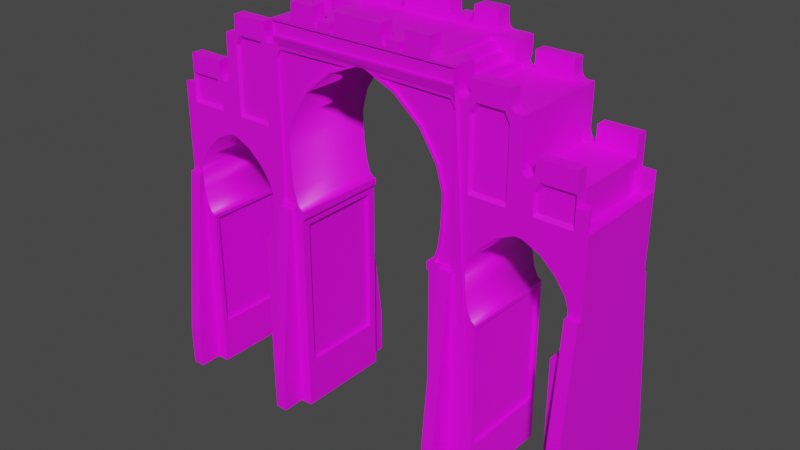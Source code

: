 # Source: Arab_house_2.blend  (saved by Blender 3.5.10; exported with 4.5.12 LTS)
import bpy
from mathutils import Matrix  # noqa: F401  (used for matrix-valued properties, if any)

bpy.ops.wm.read_factory_settings(use_empty=True)
scene = bpy.context.scene
scene.name = 'Scene'

# ---- collections
col_collection = bpy.data.collections.new('Collection'); scene.collection.children.link(col_collection)

# ---- images (referenced by path relative to the original .blend; pixels are not part of the script)
import os
ASSET_DIR = os.environ.get("B2B_ASSET_DIR", "")  # directory of the original .blend (textures are referenced by path, not embedded)
HERE = os.path.dirname(os.path.abspath(__file__))  # packed textures are extracted next to this script under _unpacked/

def load_image(name, relpath, width, height, colorspace="sRGB"):
    """Load a texture the original file referenced (path relative to the .blend, or extracted next to this script)."""
    p = next((c for c in (os.path.join(HERE, relpath), os.path.join(ASSET_DIR, relpath)) if relpath and os.path.exists(c)), "")
    if p:
        img = bpy.data.images.load(p, check_existing=True)
        img.name = name
    else:  # same state as the original file: an image datablock whose file is absent (Cycles renders it pink)
        img = bpy.data.images.new(name, width, height)
        img.source = "FILE"
        img.filepath = "//" + (relpath or name)
    img.colorspace_settings.name = colorspace
    return img
img_atlas_png = load_image('atlas.png', 'atlas.png', 1024, 1024, 'sRGB')

# ---- materials (node trees are filled in below, after node groups)
mat_material = bpy.data.materials.new('Material')
mat_material.alpha_threshold = 0.0
mat_material.use_transparent_shadow = False
mat_material.roughness = 0.5
mat_material.line_color = (0.0, 0.0, 0.0, 1.0)

# ---- material node trees
mat_material.use_nodes = True; mat_material.node_tree.nodes.clear()
_N = mat_material.node_tree.nodes; _L = mat_material.node_tree.links
n0 = _N.new('ShaderNodeOutputMaterial'); n0.name = 'Material Output'; n0.location = (300, 300)
n1 = _N.new('ShaderNodeBsdfPrincipled'); n1.name = 'Principled BSDF'; n1.location = (10, 300)
n1.distribution = 'GGX'
n1.subsurface_method = 'RANDOM_WALK_SKIN'
n1.inputs[3].default_value = 1.45
n1.inputs[27].default_value = (0.0, 0.0, 0.0, 1.0)
n1.inputs[28].default_value = 1.0
n2 = _N.new('ShaderNodeTexImage'); n2.name = 'Image Texture'; n2.location = (-280, 275)
n2.image = img_atlas_png
_L.new(n1.outputs[0], n0.inputs[0])
_L.new(n2.outputs[0], n1.inputs[0])
n0.is_active_output = True

# ---- world
world_world = bpy.data.worlds.new('World'); scene.world = world_world
world_world.use_nodes = True; world_world.node_tree.nodes.clear()
_N = world_world.node_tree.nodes; _L = world_world.node_tree.links
n0 = _N.new('ShaderNodeOutputWorld'); n0.name = 'World Output'; n0.location = (300, 300)
n1 = _N.new('ShaderNodeBackground'); n1.name = 'Background'; n1.location = (10, 300)
n1.inputs[0].default_value = (0.05088, 0.05088, 0.05088, 1.0)
_L.new(n1.outputs[0], n0.inputs[0])
n0.is_active_output = True
world_world.color = (0.05088, 0.05088, 0.05088)
world_world.use_sun_shadow = False
world_world.sun_shadow_jitter_overblur = 0.0

# ---- meshes
me_cube_001 = bpy.data.meshes.new('Cube.001')
me_cube_001.from_pydata([(13.46, 3.048, 3.205), (13.46, -3.048, 3.205), (14.29, 3.354, 14.63), (14.29, -3.354, 14.63), (13.46, 3.048, 11.44), (13.46, -3.048, 11.44), (15.12, -3.354, 14.63), (15.12, 3.354, 14.63), (8.5, -3.048, 3.205), (8.5, 3.048, 3.205), (7.668, -3.354, 14.63), (7.668, 3.354, 14.63), (8.5, -3.048, 11.44), (8.5, 3.048, 11.44), (13.46, 3.354, 11.7), (14.29, 3.354, 14.63), (13.78, 3.354, 11.93), (14.05, 3.354, 12.56), (14.23, 3.354, 13.51), (14.29, -3.354, 14.63), (13.46, -3.354, 11.7), (14.23, -3.354, 13.51), (14.05, -3.354, 12.56), (13.78, -3.354, 11.93), (8.5, -3.354, 11.7), (7.668, -3.354, 14.63), (8.182, -3.354, 11.93), (7.912, -3.354, 12.56), (7.732, -3.354, 13.51), (7.668, 3.354, 14.63), (8.5, 3.354, 11.7), (7.732, 3.354, 13.51), (7.912, 3.354, 12.56), (8.182, 3.354, 11.93), (14.29, 3.354, 15.14), (11.22, 3.354, 18.18), (14.06, 3.354, 15.77), (13.39, 3.354, 16.73), (12.4, 3.354, 17.63), (11.22, -3.354, 18.18), (14.29, -3.354, 15.14), (12.4, -3.354, 17.63), (13.39, -3.354, 16.73), (14.06, -3.354, 15.77), (7.668, -3.354, 15.14), (10.74, -3.354, 18.18), (7.902, -3.354, 15.77), (8.567, -3.354, 16.73), (9.562, -3.354, 17.63), (7.668, 3.354, 15.14), (9.562, 3.354, 17.63), (8.567, 3.354, 16.73), (7.902, 3.354, 15.77), (6.784, 3.354, 14.63), (6.784, 3.354, 2.938), (6.784, -3.354, 2.938), (5.121, 3.354, 14.63), (5.121, 2.808, 3.413), (5.121, -3.354, 14.63), (5.121, -2.808, 3.413), (6.716, 3.614, 26.55), (6.716, -3.554, 26.55), (-6.517, -3.354, 14.63), (-6.517, -3.354, 2.938), (-6.517, 3.354, 14.63), (-6.517, 3.354, 2.938), (-4.855, -3.354, 14.63), (-4.855, -2.808, 3.413), (-4.855, 3.354, 14.63), (-4.855, 2.808, 3.413), (-6.449, -3.554, 26.55), (-6.449, 3.614, 26.55), (-6.517, 3.354, 24.33), (6.045, -3.354, 18.52), (5.492, -3.354, 14.79), (6.691, -3.354, 14.79), (5.98, -3.354, 17.0), (5.795, -3.354, 15.71), (5.492, 3.354, 14.79), (6.045, 3.354, 18.52), (6.784, 3.354, 14.63), (5.795, 3.354, 15.71), (5.98, 3.354, 17.0), (-5.686, 3.354, 18.52), (-5.226, 3.354, 14.79), (-6.517, 3.354, 14.63), (-5.714, 3.354, 17.0), (-5.529, 3.354, 15.71), (-5.226, -3.354, 14.79), (-5.778, -3.354, 18.52), (-5.529, -3.354, 15.71), (-5.714, -3.354, 17.0), (5.952, 3.354, 19.23), (1.229, 3.354, 24.88), (5.608, 3.354, 20.84), (4.39, 3.354, 22.76), (2.582, 3.354, 24.3), (1.231, -3.354, 24.88), (6.045, -3.354, 19.27), (2.582, -3.354, 24.3), (4.39, -3.354, 22.76), (5.608, -3.354, 20.84), (-5.778, -3.354, 19.27), (-0.9634, -3.354, 24.88), (-5.342, -3.354, 20.84), (-4.124, -3.354, 22.76), (-2.316, -3.354, 24.3), (-0.1762, 3.354, 25.06), (-5.778, 3.354, 19.27), (-2.316, 3.354, 24.3), (-4.124, 3.354, 22.76), (-5.342, 3.354, 20.84), (5.121, 2.808, 13.66), (5.121, -2.808, 13.63), (-4.855, 2.808, 13.58), (-4.855, -2.808, 13.55), (-4.683, 3.354, 14.63), (-4.683, -3.354, 14.63), (4.943, -3.354, 14.63), (4.943, 3.354, 14.63), (-4.683, 3.354, 14.25), (-4.791, 3.354, 14.06), (-4.715, 3.354, 14.12), (-4.791, -3.354, 14.02), (-4.683, -3.354, 14.21), (-4.715, -3.354, 14.07), (4.943, -3.354, 14.3), (5.051, -3.354, 14.1), (4.974, -3.354, 14.16), (5.051, 3.354, 14.14), (4.943, 3.354, 14.33), (4.974, 3.354, 14.2), (5.121, 3.354, 14.14), (-4.855, -3.354, 14.02), (5.121, -3.354, 14.1), (-4.855, 3.354, 14.06), (5.346, 2.808, 3.413), (5.346, -2.808, 3.413), (5.346, 2.808, 13.66), (5.346, -2.808, 13.63), (-5.118, -2.808, 3.413), (-5.118, 2.808, 3.413), (-5.118, -2.808, 13.55), (-5.118, 2.808, 13.58), (-6.517, 3.354, 19.07), (-8.251, 3.048, 3.205), (-8.251, -3.048, 3.205), (-7.42, 3.354, 14.63), (-8.251, 3.048, 11.44), (-8.251, -3.048, 11.44), (-14.88, 3.354, 14.63), (-14.88, -3.354, 14.63), (-13.21, -3.048, 3.205), (-13.21, 3.048, 3.205), (-14.04, -3.354, 14.63), (-14.04, 3.354, 14.63), (-13.21, -3.048, 11.44), (-13.21, 3.048, 11.44), (-8.251, 3.354, 11.7), (-7.42, 3.354, 14.63), (-7.933, 3.354, 11.93), (-7.664, 3.354, 12.56), (-7.483, 3.354, 13.51), (-7.42, -3.354, 14.63), (-8.251, -3.354, 11.7), (-7.483, -3.354, 13.51), (-7.664, -3.354, 12.56), (-7.933, -3.354, 11.93), (-13.21, -3.354, 11.7), (-14.04, -3.354, 14.63), (-13.53, -3.354, 11.93), (-13.8, -3.354, 12.56), (-13.98, -3.354, 13.51), (-14.04, 3.354, 14.63), (-13.21, 3.354, 11.7), (-13.98, 3.354, 13.51), (-13.8, 3.354, 12.56), (-13.53, 3.354, 11.93), (-14.88, 3.354, 17.6), (-14.88, -3.354, 17.6), (-7.42, 3.354, 17.6), (-14.04, 3.354, 17.6), (-7.42, 3.354, 15.14), (-10.49, 3.354, 18.18), (-7.654, 3.354, 15.77), (-8.319, 3.354, 16.73), (-9.314, 3.354, 17.63), (-10.49, -3.354, 18.18), (-7.42, -3.354, 15.14), (-9.314, -3.354, 17.63), (-8.319, -3.354, 16.73), (-7.654, -3.354, 15.77), (-14.04, -3.354, 15.14), (-10.98, -3.354, 18.18), (-13.81, -3.354, 15.77), (-13.15, -3.354, 16.73), (-12.15, -3.354, 17.63), (-10.98, 3.354, 18.18), (-14.04, 3.354, 15.14), (-12.15, 3.354, 17.63), (-13.15, 3.354, 16.73), (-13.81, 3.354, 15.77), (14.18, -3.11, 19.83), (14.18, 3.132, 19.83), (14.73, -2.553, 19.63), (14.73, 2.553, 19.63), (7.784, 3.132, 19.83), (7.784, -3.11, 19.83), (-7.536, 3.132, 19.83), (-7.536, -3.11, 19.83), (-14.48, 2.553, 19.63), (-14.48, -2.553, 19.63), (-14.04, -2.573, 19.61), (-14.04, 2.573, 19.61), (14.18, -3.11, 21.46), (14.18, 3.132, 21.46), (-13.93, 3.132, 21.46), (-14.04, -2.573, 21.67), (-6.517, 3.354, 21.67), (15.12, -3.354, 19.63), (15.12, 3.354, 19.63), (-13.93, -3.11, 21.46), (-13.93, -3.11, 19.83), (-14.88, 3.354, 19.63), (-14.88, -3.354, 19.63), (-13.93, 3.132, 19.83), (14.29, -2.553, 19.63), (14.29, 2.553, 19.63), (10.98, -3.354, 24.95), (-14.04, 2.573, 21.67), (14.29, 2.553, 21.67), (14.29, -2.553, 21.67), (10.98, 3.354, 24.95), (-10.73, 3.354, 24.95), (-10.73, -3.354, 24.95), (-11.68, 3.132, 19.83), (-11.68, -3.11, 19.83), (-9.788, 3.132, 19.83), (-9.788, -3.11, 19.83), (10.04, 3.132, 19.83), (10.04, -3.11, 19.83), (11.92, 3.132, 19.83), (11.92, -3.11, 19.83), (-14.04, -3.354, 20.9), (-14.88, -3.354, 20.9), (-14.88, 3.354, 20.9), (-14.04, 3.354, 20.9), (15.12, -3.354, 20.9), (14.29, -3.354, 20.9), (14.29, 3.354, 20.9), (15.12, 3.354, 20.9), (-14.04, 3.38, 22.95), (-14.04, -3.38, 22.95), (7.668, 3.354, 26.22), (7.668, -3.354, 26.22), (-14.04, -2.553, 20.9), (-14.48, -2.553, 20.9), (-14.48, 2.553, 20.9), (-14.04, 2.553, 20.9), (14.73, -2.553, 20.9), (14.29, -2.553, 20.9), (14.29, 2.553, 20.9), (14.73, 2.553, 20.9), (-14.04, 2.573, 22.95), (-14.04, -2.573, 22.95), (7.668, 2.553, 26.22), (7.668, -2.553, 26.22), (14.29, 3.354, 22.94), (14.29, 2.553, 22.94), (14.29, -2.553, 22.94), (14.29, -3.354, 22.94), (-7.42, 3.354, 26.22), (-7.42, -3.354, 26.22), (-7.42, -2.553, 26.22), (10.15, 3.354, 26.22), (10.15, -3.354, 26.22), (10.15, 2.553, 26.22), (10.15, -2.553, 26.22), (-11.56, 3.354, 22.94), (-11.56, -3.354, 22.94), (-11.56, 2.553, 22.94), (-11.56, -2.553, 22.94), (-9.904, 3.354, 26.22), (-9.904, -3.354, 26.22), (-9.904, -2.553, 26.22), (11.81, 3.354, 22.94), (11.81, -3.354, 22.94), (11.81, 2.553, 22.94), (11.81, -2.553, 22.94), (1.796, -3.554, 27.94), (1.796, 3.614, 27.94), (1.796, -2.553, 27.94), (1.796, 2.553, 27.94), (5.121, -3.554, 27.94), (3.458, -3.554, 27.94), (5.121, 3.614, 27.94), (3.458, 3.614, 27.94), (5.121, -2.553, 27.94), (3.458, -2.553, 27.94), (5.121, 2.553, 27.94), (3.458, 2.553, 27.94), (-3.192, 2.553, 27.94), (-3.192, 3.614, 27.94), (-3.192, -2.553, 27.94), (-3.192, -3.554, 27.94), (-4.855, -3.554, 27.94), (-4.855, 3.614, 27.94), (-4.855, -2.553, 27.94), (-4.855, 2.553, 27.94), (-1.529, -3.554, 27.94), (-1.529, 3.614, 27.94), (-1.529, -2.553, 27.94), (-1.529, 2.553, 27.94), (6.784, -2.553, 25.57), (7.135, -2.553, 24.95), (6.784, -1.843, 24.95), (6.831, -2.553, 25.26), (6.96, -2.553, 25.03), (11.33, 2.553, 21.67), (10.98, 2.553, 22.29), (11.16, 2.553, 21.75), (11.03, 2.553, 21.98), (10.98, -2.553, 22.29), (11.33, -2.553, 21.67), (11.03, -2.553, 21.98), (11.16, -2.553, 21.75), (-10.73, 2.553, 22.29), (-11.08, 2.553, 21.67), (-10.78, 2.553, 21.98), (-10.91, 2.553, 21.75), (-11.08, -2.553, 21.67), (-10.73, -2.553, 22.29), (-10.91, -2.553, 21.75), (-10.78, -2.553, 21.98), (7.317, 3.354, 24.96), (7.668, 3.354, 25.57), (8.068, 3.132, 24.75), (7.784, 3.132, 24.25), (7.492, 3.354, 25.04), (7.621, 3.354, 25.26), (7.317, -2.553, 24.95), (7.668, -2.553, 25.57), (7.492, -2.553, 25.03), (7.621, -2.553, 25.26), (-7.42, 3.354, 25.57), (-7.068, 3.354, 24.95), (-7.536, 3.132, 24.25), (-7.82, 3.132, 24.75), (-7.373, 3.354, 25.26), (-7.244, 3.354, 25.04), (-7.068, -3.354, 24.95), (-7.42, -3.354, 25.57), (-7.82, -3.11, 24.75), (-7.536, -3.11, 24.25), (-7.244, -3.354, 25.04), (-7.373, -3.354, 25.26), (6.716, 3.614, 25.69), (7.137, 3.354, 24.96), (6.784, 3.354, 24.34), (6.784, 3.354, 24.34), (6.393, 3.354, 24.8), (6.831, 3.354, 25.27), (6.96, 3.354, 25.04), (-6.869, -2.553, 24.95), (-6.517, -2.553, 25.57), (-6.517, -1.843, 24.95), (-6.693, -2.553, 25.04), (-6.564, -2.553, 25.26), (-6.517, 2.553, 25.57), (-6.869, 2.553, 24.95), (-6.517, 1.843, 24.95), (-6.564, 2.553, 25.26), (-6.693, 2.553, 25.04), (7.135, -3.354, 24.95), (6.716, -3.554, 25.69), (6.393, -3.354, 24.79), (6.691, -3.354, 24.27), (6.96, -3.354, 25.03), (6.831, -3.354, 25.26), (-6.869, 3.354, 24.95), (-6.449, 3.614, 25.69), (-6.127, 3.354, 24.8), (-6.693, 3.354, 25.04), (-6.564, 3.354, 25.26), (11.33, -3.354, 21.67), (10.98, -3.354, 22.29), (11.16, -3.354, 21.75), (11.03, -3.354, 21.98), (-11.08, 3.354, 21.67), (-10.73, 3.354, 22.29), (-10.91, 3.354, 21.75), (-10.78, 3.354, 21.98), (-10.73, -3.354, 22.29), (-11.08, -3.354, 21.67), (-10.78, -3.354, 21.98), (-10.91, -3.354, 21.75), (10.98, 3.354, 22.29), (11.33, 3.354, 21.67), (11.03, 3.354, 21.98), (11.16, 3.354, 21.75), (7.668, 2.553, 25.57), (7.317, 2.553, 24.95), (7.621, 2.553, 25.26), (7.492, 2.553, 25.04), (7.668, -3.354, 25.57), (7.317, -3.354, 24.95), (7.784, -3.11, 24.25), (8.068, -3.11, 24.75), (7.621, -3.354, 25.26), (7.492, -3.354, 25.03), (-7.068, 2.553, 24.95), (-7.42, 2.553, 25.57), (-7.244, 2.553, 25.04), (-7.373, 2.553, 25.26), (-7.42, -2.553, 25.57), (-7.068, -2.553, 24.95), (-7.373, -2.553, 25.26), (-7.244, -2.553, 25.04), (7.135, 2.553, 24.95), (6.784, 2.553, 25.57), (6.784, 1.843, 24.96), (6.96, 2.553, 25.04), (6.831, 2.553, 25.26), (-6.449, -3.554, 25.69), (-6.869, -3.354, 24.95), (-6.517, -3.354, 24.34), (-6.127, -3.354, 24.8), (-6.564, -3.354, 25.26), (-6.693, -3.354, 25.04), (-11.56, 3.354, 22.29), (-11.21, 3.354, 21.67), (-11.68, 3.132, 20.97), (-11.96, 3.132, 21.46), (-11.51, 3.354, 21.98), (-11.38, 3.354, 21.75), (-11.21, -3.354, 21.67), (-11.56, -3.354, 22.29), (-11.96, -3.11, 21.46), (-11.68, -3.11, 20.97), (-11.38, -3.354, 21.75), (-11.51, -3.354, 21.98), (-11.21, 2.553, 21.67), (-11.56, 2.553, 22.29), (-11.38, 2.553, 21.75), (-11.51, 2.553, 21.98), (-11.56, -2.553, 22.29), (-11.21, -2.553, 21.67), (-11.51, -2.553, 21.98), (-11.38, -2.553, 21.75), (-10.26, 3.354, 24.95), (-9.904, 3.354, 25.57), (-9.504, 3.132, 24.75), (-9.788, 3.132, 24.25), (-10.08, 3.354, 25.04), (-9.951, 3.354, 25.26), (-9.904, -3.354, 25.57), (-10.26, -3.354, 24.95), (-9.788, -3.11, 24.25), (-9.504, -3.11, 24.75), (-9.951, -3.354, 25.26), (-10.08, -3.354, 25.04), (-9.904, 2.553, 25.57), (-10.26, 2.553, 24.95), (-9.951, 2.553, 25.26), (-10.08, 2.553, 25.04), (-10.26, -2.553, 24.95), (-9.904, -2.553, 25.57), (-10.08, -2.553, 25.04), (-9.951, -2.553, 25.26), (10.15, 3.354, 25.57), (10.5, 3.354, 24.95), (10.04, 3.132, 24.25), (9.753, 3.132, 24.75), (10.2, 3.354, 25.26), (10.33, 3.354, 25.04), (10.5, -3.354, 24.95), (10.15, -3.354, 25.57), (9.753, -3.11, 24.75), (10.04, -3.11, 24.25), (10.33, -3.354, 25.04), (10.2, -3.354, 25.26), (10.5, 2.553, 24.95), (10.15, 2.553, 25.57), (10.33, 2.553, 25.04), (10.2, 2.553, 25.26), (10.15, -2.553, 25.57), (10.5, -2.553, 24.95), (10.2, -2.553, 25.26), (10.33, -2.553, 25.04), (11.46, 3.354, 21.67), (11.81, 3.354, 22.29), (12.21, 3.132, 21.46), (11.92, 3.132, 20.97), (11.63, 3.354, 21.75), (11.76, 3.354, 21.98), (11.81, -3.354, 22.29), (11.46, -3.354, 21.67), (11.92, -3.11, 20.97), (12.21, -3.11, 21.46), (11.76, -3.354, 21.98), (11.63, -3.354, 21.75), (11.81, 2.553, 22.29), (11.46, 2.553, 21.67), (11.76, 2.553, 21.98), (11.63, 2.553, 21.75), (11.46, -2.553, 21.67), (11.81, -2.553, 22.29), (11.63, -2.553, 21.75), (11.76, -2.553, 21.98), (3.458, -3.554, 27.29), (3.411, -3.554, 26.98), (3.282, -3.554, 26.75), (3.458, 3.614, 27.29), (3.282, 3.614, 26.75), (3.411, 3.614, 26.98), (3.107, -2.553, 26.67), (3.458, -2.553, 27.29), (3.282, -2.553, 26.75), (3.411, -2.553, 26.98), (3.458, 2.553, 27.29), (3.107, 2.553, 26.67), (3.411, 2.553, 26.98), (3.282, 2.553, 26.75), (-3.192, -3.554, 27.29), (-3.016, -3.554, 26.75), (-3.145, -3.554, 26.98), (-3.192, 3.614, 27.29), (-3.145, 3.614, 26.98), (-3.016, 3.614, 26.75), (-3.192, -2.553, 27.29), (-2.84, -2.553, 26.67), (-3.145, -2.553, 26.98), (-3.016, -2.553, 26.75), (-2.84, 2.553, 26.67), (-3.192, 2.553, 27.29), (-3.016, 2.553, 26.75), (-3.145, 2.553, 26.98), (-4.855, -3.554, 27.29), (-4.902, -3.554, 26.98), (-5.031, -3.554, 26.75), (-4.855, 3.614, 27.29), (-5.031, 3.614, 26.75), (-4.902, 3.614, 26.98), (-5.206, -2.553, 26.67), (-4.855, -2.553, 27.29), (-4.855, -1.843, 26.67), (-5.031, -2.553, 26.75), (-4.902, -2.553, 26.98), (-4.855, 2.553, 27.29), (-5.206, 2.553, 26.67), (-4.855, 1.843, 26.67), (-4.902, 2.553, 26.98), (-5.031, 2.553, 26.75), (1.796, -3.554, 27.29), (1.972, -3.554, 26.75), (1.843, -3.554, 26.98), (1.796, 3.614, 27.29), (1.843, 3.614, 26.98), (1.972, 3.614, 26.75), (1.796, -2.553, 27.29), (2.148, -2.553, 26.67), (1.843, -2.553, 26.98), (1.972, -2.553, 26.75), (2.148, 2.553, 26.67), (1.796, 2.553, 27.29), (1.972, 2.553, 26.75), (1.843, 2.553, 26.98), (5.121, -3.554, 27.29), (5.297, -3.554, 26.75), (5.168, -3.554, 26.98), (5.121, 3.614, 27.29), (5.168, 3.614, 26.98), (5.297, 3.614, 26.75), (5.121, -2.553, 27.29), (5.473, -2.553, 26.67), (5.121, -1.843, 26.67), (5.168, -2.553, 26.98), (5.297, -2.553, 26.75), (5.473, 2.553, 26.67), (5.121, 2.553, 27.29), (5.121, 1.843, 26.67), (5.297, 2.553, 26.75), (5.168, 2.553, 26.98), (-1.529, -3.554, 27.29), (-1.577, -3.554, 26.98), (-1.705, -3.554, 26.75), (-1.529, 3.614, 27.29), (-1.705, 3.614, 26.75), (-1.577, 3.614, 26.98), (-1.881, -2.553, 26.67), (-1.529, -2.553, 27.29), (-1.705, -2.553, 26.75), (-1.577, -2.553, 26.98), (-1.529, 2.553, 27.29), (-1.881, 2.553, 26.67), (-1.577, 2.553, 26.98), (-1.705, 2.553, 26.75), (3.107, -2.553, 27.17), (3.107, -3.554, 27.17), (3.107, 3.614, 27.17), (3.107, 2.553, 27.17), (-2.84, 2.553, 27.17), (-2.84, 3.614, 27.17), (-2.84, -3.554, 27.17), (-2.84, -2.553, 27.17), (2.148, 2.553, 27.17), (2.148, 3.614, 27.17), (2.148, -3.554, 27.17), (2.148, -2.553, 27.17), (-1.881, -2.553, 27.17), (-1.881, -3.554, 27.17), (-1.881, 3.614, 27.17), (-1.881, 2.553, 27.17), (6.784, -1.847, 26.67), (6.784, 1.839, 26.67), (-6.517, 1.843, 26.67), (-6.517, -1.843, 26.67), (6.784, -1.843, 25.43), (-6.517, -1.843, 25.43), (-6.517, 1.843, 25.43), (6.784, 1.843, 25.43), (6.169, -1.843, 25.43), (6.169, 1.843, 25.43), (-5.95, -1.843, 25.43), (-5.95, 1.843, 25.43), (6.169, -1.843, 25.93), (6.169, 1.843, 25.93), (-5.95, -1.843, 25.93), (-5.95, 1.843, 25.93), (5.62, -1.843, 25.93), (5.62, 1.843, 25.93), (-5.383, -1.843, 25.93), (-5.383, 1.843, 25.93), (5.62, -1.843, 26.41), (5.62, 1.843, 26.42), (-5.383, -1.843, 26.41), (-5.383, 1.843, 26.41), (5.128, -1.843, 26.41), (5.128, 1.843, 26.42), (-4.893, -1.843, 26.41), (-4.893, 1.843, 26.41), (-5.686, -3.354, 2.938), (5.952, -3.354, 2.938), (6.691, 3.354, 14.79), (-6.425, 3.354, 24.27), (5.121, 3.354, 14.63), (5.439, 3.354, 14.92), (5.709, 3.354, 15.77), (5.889, 3.354, 17.03), (5.952, 3.354, 18.52), (-5.778, 3.354, 18.52), (-5.623, 3.354, 17.03), (-5.443, 3.354, 15.77), (-5.173, 3.354, 14.92), (-4.855, 3.354, 14.63), (-6.425, 3.354, 14.79), (6.045, 3.354, 19.27), (5.533, 3.354, 20.74), (4.339, 3.354, 22.63), (2.551, 3.354, 24.14), (0.4425, 3.354, 25.06), (-0.9634, 3.354, 24.88), (-2.285, 3.354, 24.14), (-4.072, 3.354, 22.63), (-5.267, 3.354, 20.74), (-5.686, 3.354, 19.23), (6.691, 3.354, 24.27), (5.952, 3.354, 14.63), (-5.686, 3.354, 14.63), (6.784, 3.354, 19.62), (-6.517, 3.354, 19.63), (6.432, 3.354, 24.96), (-6.166, 3.354, 24.96), (-6.425, -3.354, 14.79), (5.952, -3.354, 18.52), (5.889, -3.354, 17.03), (5.709, -3.354, 15.77), (5.439, -3.354, 14.92), (-4.855, -3.354, 14.63), (5.121, -3.354, 14.63), (-5.173, -3.354, 14.92), (-5.443, -3.354, 15.77), (-5.623, -3.354, 17.03), (-5.686, -3.354, 18.52), (0.4425, -3.354, 25.06), (2.551, -3.354, 24.14), (4.339, -3.354, 22.63), (5.533, -3.354, 20.74), (5.952, -3.354, 19.23), (-5.686, -3.354, 19.23), (-5.267, -3.354, 20.74), (-4.072, -3.354, 22.63), (-2.285, -3.354, 24.14), (-0.1762, -3.354, 25.06), (-5.686, -3.354, 14.63), (5.952, -3.354, 14.63), (6.784, -3.354, 14.63), (-6.517, 3.354, 14.63), (-6.517, 3.354, 19.07), (6.432, -3.354, 24.96), (6.784, -3.354, 24.33), (-6.166, -3.354, 24.96), (-6.425, -3.354, 24.27), (5.121, 3.354, 14.63), (5.439, 3.354, 14.92), (5.709, 3.354, 15.77), (5.889, 3.354, 17.03), (5.952, 3.354, 18.52), (-5.686, 3.354, 18.52), (-5.623, 3.354, 17.03), (-5.443, 3.354, 15.77), (-5.173, 3.354, 14.92), (-4.855, 3.354, 14.63), (-6.517, 3.354, 14.63), (5.952, 3.354, 19.23), (5.533, 3.354, 20.74), (4.339, 3.354, 22.63), (2.551, 3.354, 24.14), (0.4425, 3.354, 25.06), (-0.1762, 3.354, 25.06), (-2.285, 3.354, 24.14), (-4.072, 3.354, 22.63), (-5.267, 3.354, 20.74), (-5.686, 3.354, 19.23), (5.952, 3.354, 14.63), (-5.686, 3.354, 14.63), (6.784, 3.354, 14.63), (-6.517, 3.354, 19.63), (6.432, 3.354, 24.96), (-6.166, 3.354, 24.96), (-6.425, -3.176, 14.79), (-6.425, -3.176, 24.27), (6.045, -3.176, 18.52), (5.98, -3.176, 17.0), (5.795, -3.176, 15.71), (5.492, -3.176, 14.79), (-5.226, -3.176, 14.79), (-5.529, -3.176, 15.71), (-5.714, -3.176, 17.0), (-5.778, -3.176, 18.52), (1.231, -3.176, 24.88), (2.582, -3.176, 24.3), (4.39, -3.176, 22.76), (5.608, -3.176, 20.84), (6.045, -3.176, 19.27), (-5.778, -3.176, 19.27), (-5.342, -3.176, 20.84), (-4.124, -3.176, 22.76), (-2.316, -3.176, 24.3), (-0.9634, -3.176, 24.88), (6.691, -3.176, 14.79), (6.393, -3.176, 24.79), (6.691, -3.176, 24.27), (-6.127, -3.176, 24.8), (6.691, 3.12, 14.79), (-6.425, 3.12, 24.27), (6.691, 3.12, 24.27), (-6.425, 3.12, 14.79), (5.492, 3.12, 14.79), (5.795, 3.12, 15.71), (5.98, 3.12, 17.0), (6.045, 3.12, 18.52), (-5.778, 3.12, 18.52), (-5.714, 3.12, 17.0), (-5.529, 3.12, 15.71), (-5.226, 3.12, 14.79), (6.045, 3.12, 19.27), (5.608, 3.12, 20.84), (4.39, 3.12, 22.76), (2.582, 3.12, 24.3), (1.229, 3.12, 24.88), (-0.9634, 3.12, 24.88), (-2.316, 3.12, 24.3), (-4.124, 3.12, 22.76), (-5.342, 3.12, 20.84), (-5.778, 3.12, 19.27), (6.393, 3.12, 24.8), (-6.127, 3.12, 24.8), (-14.04, -3.38, 21.67), (-14.04, -3.38, 19.61), (-14.04, 3.38, 21.67), (-14.04, 3.38, 19.61), (14.29, 3.354, 21.67), (14.29, 3.354, 19.63), (14.29, -3.354, 21.67), (14.29, -3.354, 19.63), (-11.56, 3.354, 19.63), (-11.56, -3.354, 19.63), (-7.42, 3.354, 19.63), (-9.904, 3.354, 19.63), (-7.42, -3.354, 19.63), (-9.904, -3.354, 19.63), (10.15, 3.354, 19.63), (7.668, 3.354, 19.63), (10.15, -3.354, 19.63), (7.668, -3.354, 19.63), (11.81, 3.354, 19.63), (11.81, -3.354, 19.63), (8.02, 3.354, 24.95), (7.668, 3.354, 24.33), (-7.42, 3.354, 24.33), (-7.772, 3.354, 24.95), (-7.772, -3.354, 24.95), (-7.42, -3.354, 24.33), (7.668, -3.354, 24.33), (8.02, -3.354, 24.95), (-11.56, 3.354, 21.05), (-11.91, 3.354, 21.67), (-11.91, -3.354, 21.67), (-11.56, -3.354, 21.05), (-9.552, 3.354, 24.95), (-9.904, 3.354, 24.33), (-9.904, -3.354, 24.33), (-9.552, -3.354, 24.95), (10.15, 3.354, 24.33), (9.801, 3.354, 24.95), (9.801, -3.354, 24.95), (10.15, -3.354, 24.33), (12.16, 3.354, 21.67), (11.81, 3.354, 21.05), (11.81, -3.354, 21.05), (12.16, -3.354, 21.67), (3.107, -3.554, 26.67), (3.107, 3.614, 26.67), (-2.84, -3.554, 26.67), (-2.84, 3.614, 26.67), (-5.206, -3.554, 26.67), (-5.206, 3.614, 26.67), (2.148, -3.554, 26.67), (2.148, 3.614, 26.67), (5.473, -3.554, 26.67), (5.473, 3.614, 26.67), (-1.881, -3.554, 26.67), (-1.881, 3.614, 26.67), (6.784, -3.554, 26.67), (6.784, -3.554, 25.57), (6.784, 3.614, 26.67), (6.784, 3.614, 25.57), (-6.517, 3.614, 26.67), (-6.517, 3.614, 25.57), (-6.517, -3.554, 25.57), (-6.517, -3.554, 26.67), (6.716, 3.487, 25.69), (6.716, 3.487, 26.55), (-6.449, 3.487, 25.69), (-6.449, 3.487, 26.55), (6.716, -3.421, 26.55), (6.716, -3.421, 25.69), (-6.449, -3.421, 25.69), (-6.449, -3.421, 26.55), (6.784, -4.917, 2.938), (6.784, -3.637, 14.63), (5.952, -4.917, 2.938), (-6.517, -3.637, 14.63), (-6.517, -4.917, 2.938), (-6.517, -3.637, 14.63), (5.952, -3.637, 14.63), (-5.686, -4.917, 2.938), (-5.686, -3.637, 14.63), (6.784, 3.51, 14.63), (6.784, 4.981, 2.938), (-6.517, 3.51, 14.63), (-6.517, 4.981, 2.938), (-5.686, 4.981, 2.938), (-6.517, 3.51, 14.63), (-5.686, 3.51, 14.63), (6.784, 3.51, 14.63), (5.952, 3.51, 14.63), (5.952, 4.981, 2.938), (13.46, 3.354, 11.7), (13.46, -3.354, 11.7), (8.5, -3.354, 11.7), (8.5, 3.354, 11.7), (-8.251, 3.354, 2.938), (-8.251, 3.354, 11.7), (-8.251, -3.354, 11.7), (-13.21, -3.354, 11.7), (-13.21, 3.354, 11.7), (13.67, 3.048, 3.205), (13.67, -3.048, 3.205), (13.67, 3.048, 11.44), (13.67, -3.048, 11.44), (-8.039, 3.048, 3.205), (-8.039, -3.048, 3.205), (-8.039, 3.048, 11.44), (-8.039, -3.048, 11.44), (8.272, -3.048, 3.205), (8.272, 3.048, 3.205), (8.272, -3.048, 11.44), (8.272, 3.048, 11.44), (-13.44, -3.048, 3.205), (-13.44, 3.048, 3.205), (-13.44, -3.048, 11.44), (-13.44, 3.048, 11.44), (15.12, -3.647, 14.63), (15.12, -4.905, 2.938), (14.29, -4.905, 2.938), (14.29, -3.647, 14.63), (14.29, -3.647, 14.63), (-14.88, -3.647, 14.63), (-14.88, -4.905, 2.938), (-14.04, -3.647, 14.63), (-14.04, -4.905, 2.938), (-14.04, -3.647, 14.63), (15.12, 3.534, 14.63), (15.12, 5.083, 2.938), (14.29, 3.534, 14.63), (14.29, 5.083, 2.938), (14.29, 3.534, 14.63), (-14.88, 3.534, 14.63), (-14.88, 5.083, 2.938), (-14.04, 5.083, 2.938), (-14.04, 3.534, 14.63), (-14.04, 3.534, 14.63), (-7.42, 2.553, 26.25), (-9.904, 2.553, 26.25), (-6.517, 2.553, 24.95), (-6.517, -2.553, 24.95), (-10.73, -2.553, 21.67), (-10.73, 2.553, 21.67), (6.784, 2.553, 24.95), (6.784, -2.553, 24.95), (10.98, -2.553, 21.67), (10.98, 2.553, 21.67), (10.74, 3.354, 18.18), (14.29, 3.354, 0.06389), (14.29, -3.354, 0.06389), (6.784, 3.354, 0.06389), (6.784, -3.354, 0.06389), (-6.517, -3.354, 0.06389), (-6.517, 3.354, 0.06389), (5.121, 3.354, 0.06389), (5.121, -3.354, 0.06389), (-4.855, -3.354, 0.06389), (-4.855, 3.354, 0.06389), (-14.04, -3.354, 0.06389), (-14.04, 3.354, 0.06389), (-5.686, -3.354, 0.06389), (-5.686, 3.354, 0.06389), (5.952, 3.354, 0.06389), (5.952, -3.354, 0.06389), (6.784, -4.917, 0.06389), (5.952, -4.917, 0.06389), (-6.517, -4.917, 0.06389), (-5.686, -4.917, 0.06389), (6.784, 4.981, 0.06389), (-6.517, 4.981, 0.06389), (-5.686, 4.981, 0.06389), (5.952, 4.981, 0.06389), (13.46, 3.354, 0.06389), (13.46, -3.354, 0.06389), (8.5, -3.354, 0.06389), (8.5, 3.354, 0.06389), (-8.251, 3.354, 0.06389), (-8.251, -3.354, 0.06389), (-13.21, -3.354, 0.06389), (-13.21, 3.354, 0.06389), (15.12, -4.905, 0.06389), (14.29, -4.905, 0.06389), (-14.88, -4.905, 0.06389), (-14.04, -4.905, 0.06389), (15.12, 5.083, 0.06389), (14.29, 5.083, 0.06389), (-14.88, 5.083, 0.06389), (-14.04, 5.083, 0.06389)], [(159, 147)], [(871, 951, 952, 872, 13, 9, 8, 12), (14, 869, 870, 20), (12, 8, 886, 888), (3, 2, 15, 19), (169, 154, 901, 903), (24, 871, 872, 30), (85, 65, 930, 953, 873, 874, 158, 160, 161, 162, 159), (11, 10, 25, 29), (14, 20, 23, 16), (16, 23, 22, 17), (17, 22, 21, 18), (18, 21, 19, 15), (24, 30, 33, 26), (26, 33, 32, 27), (27, 32, 31, 28), (28, 31, 29, 25), (203, 241, 492, 491, 215), (49, 44, 25, 29), (39, 35, 38, 41), (41, 38, 37, 42), (42, 37, 36, 43), (43, 36, 34, 40), (50, 48, 47, 51), (51, 47, 46, 52), (52, 46, 44, 49), (40, 34, 15, 19), (683, 83, 665, 689), (113, 112, 138, 139), (132, 931, 932, 134, 113, 59, 57, 112), (645, 56, 58, 679), (114, 115, 142, 143), (678, 66, 68, 654), (649, 674, 688, 92), (645, 679, 677, 646), (646, 677, 676, 647), (647, 676, 675, 648), (648, 675, 674, 649), (678, 654, 653, 680), (680, 653, 652, 681), (681, 652, 651, 682), (682, 651, 83, 683), (684, 660, 659, 685), (685, 659, 658, 686), (686, 658, 657, 687), (687, 657, 92, 688), (107, 693, 692, 662), (662, 692, 691, 663), (663, 691, 690, 664), (664, 690, 689, 665), (684, 693, 107, 660), (133, 135, 121, 123), (56, 132, 129, 131, 130, 119), (68, 66, 117, 116), (66, 133, 123, 125, 124, 117), (124, 120, 116, 117), (134, 58, 118, 126, 128, 127), (132, 134, 127, 129), (130, 126, 118, 119), (58, 56, 119, 118), (123, 121, 122, 125), (125, 122, 120, 124), (126, 130, 131, 128), (128, 131, 129, 127), (135, 68, 116, 120, 122, 121), (862, 946, 930, 65, 64, 861), (641, 937, 933, 133, 66, 678, 694), (135, 934, 938, 668, 654, 68), (112, 113, 134, 132), (133, 933, 934, 135, 114, 69, 67, 115), (115, 114, 135, 133), (137, 139, 138, 136), (112, 57, 136, 138), (59, 113, 139, 137), (57, 59, 137, 136), (141, 143, 142, 140), (115, 67, 140, 142), (69, 114, 143, 141), (67, 69, 141, 140), (797, 794, 795, 44, 46, 47, 48, 45, 39, 41, 42, 43, 40, 19, 3, 6, 219, 247, 248, 785), (134, 932, 940, 642, 695, 679), (178, 223, 781, 181, 155, 150), (158, 874, 875, 164), (62, 63, 929, 943, 854, 853), (168, 876, 877, 174), (5, 4, 880, 881), (155, 154, 169, 173), (158, 164, 167, 160), (160, 167, 166, 161), (161, 166, 165, 162), (162, 165, 163, 159), (168, 174, 177, 170), (170, 177, 176, 171), (171, 176, 175, 172), (172, 175, 173, 169), (187, 193, 197, 183), (198, 192, 169, 173), (187, 183, 186, 189), (189, 186, 185, 190), (190, 185, 184, 191), (191, 184, 182, 188), (197, 193, 196, 199), (199, 196, 195, 200), (200, 195, 194, 201), (201, 194, 192, 198), (188, 182, 159, 163), (783, 220, 7, 15, 34), (240, 478, 477, 407, 406, 207), (210, 223, 224, 211, 212, 213), (208, 237, 452, 451, 347, 346), (326, 919, 918, 331, 392, 234, 233, 389), (789, 788, 180, 182, 184, 185, 186, 183, 197, 199, 200, 201, 198, 181, 781, 786), (318, 502, 489, 397), (341, 404, 254, 266), (791, 238, 457, 812), (452, 237, 789, 811), (616, 365, 917, 364, 840, 841), (420, 920, 419, 837, 836, 614), (232, 470, 481, 401, 334, 357, 418, 920, 420, 315, 921, 314, 373, 405, 340, 486, 475, 228), (544, 537, 305, 307), (579, 570, 295, 299), (534, 526, 302, 301), (282, 915, 914, 271), (822, 515, 597, 598), (778, 252, 264, 217, 229, 263, 251, 780, 781, 213, 212, 779), (482, 469, 274, 276), (466, 455, 283, 284), (920, 418, 421, 422, 419), (335, 400, 265, 253), (363, 366, 367, 364, 917), (351, 414, 273, 272), (462, 410, 412, 413, 411, 914, 915, 461, 463, 464), (520, 823, 599, 600), (506, 495, 286, 288), (336, 472, 471, 239, 206, 337), (363, 917, 365, 370, 916, 369, 379, 345, 410, 462, 449, 233, 234, 456, 465, 415, 350, 424), (828, 822, 598, 607), (670, 144, 85, 159, 182, 180, 788, 800, 801, 810, 811, 789, 786, 806, 807, 780, 251, 278, 429, 433, 434, 430, 388, 390, 391, 389, 233, 449, 453, 454, 450, 282, 271, 344, 348, 349, 345, 379, 729, 72, 218), (442, 429, 278, 280), (236, 438, 437, 221, 222), (326, 328, 329, 327, 919), (436, 445, 281, 279), (461, 915, 282, 450), (400, 402, 403, 401, 481, 483, 484, 482, 276, 265), (512, 519, 300, 296), (505, 507, 508, 506, 288, 269, 231), (220, 783, 249, 250), (476, 485, 277, 275), (922, 923, 319, 396, 232, 228, 385, 322), (589, 530, 604, 609), (490, 501, 287, 285), (242, 202, 214, 498, 497), (523, 529, 303, 304), (540, 548, 308, 306), (516, 509, 294, 298), (567, 573, 297, 293), (255, 256, 244, 243), (257, 258, 246, 245), (259, 260, 248, 247), (261, 262, 250, 249), (284, 283, 272, 273), (288, 286, 270, 269), (276, 274, 253, 265), (280, 278, 251, 263), (281, 264, 252, 279), (277, 266, 254, 275), (287, 268, 267, 285), (291, 311, 309, 289), (297, 298, 294, 293), (308, 301, 302, 306), (303, 307, 305, 304), (594, 563, 565, 566, 564, 292, 312, 593, 595, 596), (300, 299, 295, 296), (559, 561, 562, 560, 589, 591, 592, 590, 311, 291), (515, 574, 830, 834, 613, 575, 580, 614, 836, 831, 578, 520, 563, 594, 533, 549, 827, 838, 615, 550, 545, 616, 841, 826, 543, 530, 589, 560), (235, 225, 216, 432, 431), (205, 220, 250, 262), (445, 447, 448, 446, 217, 264, 281), (219, 204, 259, 247), (779, 212, 255, 243), (211, 224, 244, 256), (223, 210, 257, 245), (213, 781, 246, 258), (441, 443, 444, 442, 280, 263, 229), (615, 838, 839, 368, 916, 370, 619), (519, 521, 522, 520, 578, 581, 582, 579, 299, 300), (230, 231, 269, 270, 784, 248, 260, 226, 227, 261, 249, 782, 267, 268), (590, 583, 309, 311), (586, 593, 312, 310), (292, 290, 310, 312), (212, 211, 256, 255), (210, 213, 258, 257), (204, 226, 260, 259), (227, 205, 262, 261), (553, 559, 291, 289), (564, 556, 290, 292), (224, 779, 243, 244), (781, 223, 245, 246), (478, 240, 794, 817), (526, 527, 528, 825, 827, 541, 542, 540, 306, 302), (524, 525, 523, 304, 305, 537, 538, 539, 826, 824), (568, 569, 567, 293, 294, 509, 510, 511, 822, 830), (513, 514, 512, 296, 295, 570, 571, 572, 831, 823), (554, 555, 553, 289, 309, 583, 584, 585, 832, 828), (587, 588, 586, 310, 290, 556, 557, 558, 829, 833), (373, 314, 317, 377), (377, 317, 316, 378), (378, 316, 313, 835), (379, 369, 372, 382), (382, 372, 371, 383), (383, 371, 368, 839), (384, 323, 325, 386), (386, 325, 324, 387), (387, 324, 322, 385), (326, 389, 391, 328), (328, 391, 390, 329), (329, 390, 388, 327), (392, 331, 333, 394), (394, 333, 332, 395), (395, 332, 330, 393), (396, 319, 321, 398), (398, 321, 320, 399), (399, 320, 318, 397), (334, 401, 403, 338), (338, 403, 402, 339), (339, 402, 400, 335), (340, 405, 409, 342), (342, 409, 408, 343), (343, 408, 404, 341), (410, 345, 349, 412), (412, 349, 348, 413), (413, 348, 344, 411), (350, 415, 417, 354), (354, 417, 416, 355), (355, 416, 414, 351), (418, 357, 362, 421), (421, 362, 361, 422), (422, 361, 837, 419), (363, 424, 428, 366), (366, 428, 427, 367), (367, 427, 840, 364), (445, 436, 440, 447), (447, 440, 439, 448), (448, 439, 435, 446), (441, 430, 434, 443), (443, 434, 433, 444), (444, 433, 429, 442), (461, 450, 454, 463), (463, 454, 453, 464), (464, 453, 449, 462), (465, 456, 460, 467), (467, 460, 459, 468), (468, 459, 455, 466), (485, 476, 480, 487), (487, 480, 479, 488), (488, 479, 475, 486), (481, 470, 474, 483), (483, 474, 473, 484), (484, 473, 469, 482), (501, 490, 494, 503), (503, 494, 493, 504), (504, 493, 489, 502), (505, 496, 500, 507), (507, 500, 499, 508), (508, 499, 495, 506), (515, 822, 511, 517), (517, 511, 510, 518), (518, 510, 509, 516), (519, 512, 514, 521), (521, 514, 513, 522), (522, 513, 823, 520), (533, 825, 528, 535), (535, 528, 527, 536), (536, 527, 526, 534), (529, 523, 525, 531), (531, 525, 524, 532), (532, 524, 824, 530), (548, 540, 542, 551), (551, 542, 541, 552), (552, 541, 827, 549), (543, 826, 539, 546), (546, 539, 538, 547), (547, 538, 537, 544), (563, 829, 558, 565), (565, 558, 557, 566), (566, 557, 556, 564), (559, 553, 555, 561), (561, 555, 554, 562), (562, 554, 828, 560), (573, 567, 569, 576), (576, 569, 568, 577), (577, 568, 830, 574), (578, 831, 572, 581), (581, 572, 571, 582), (582, 571, 570, 579), (589, 832, 585, 591), (591, 585, 584, 592), (592, 584, 583, 590), (593, 586, 588, 595), (595, 588, 587, 596), (596, 587, 833, 594), (601, 612, 611, 602), (605, 600, 599, 606), (609, 604, 603, 610), (597, 608, 607, 598), (515, 560, 608, 597), (823, 829, 606, 599), (530, 824, 603, 604), (825, 533, 601, 602), (560, 828, 607, 608), (829, 563, 605, 606), (533, 594, 612, 601), (824, 832, 610, 603), (594, 833, 611, 612), (832, 589, 609, 610), (833, 825, 602, 611), (563, 520, 600, 605), (370, 365, 618, 619), (315, 420, 620, 617), (617, 620, 622, 621), (619, 618, 623, 624), (624, 623, 627, 628), (621, 622, 626, 625), (625, 626, 630, 629), (628, 627, 631, 632), (632, 631, 635, 636), (629, 630, 634, 633), (633, 634, 638, 637), (636, 635, 639, 640), (545, 550, 640, 639), (580, 575, 637, 638), (613, 617, 621, 625, 629, 633, 637, 575), (580, 638, 634, 630, 626, 622, 620, 614), (615, 619, 624, 628, 632, 636, 640, 550), (545, 639, 635, 631, 627, 623, 618, 616), (694, 62, 855, 858), (641, 694, 858, 857), (668, 938, 947, 863, 865), (704, 703, 645, 646), (705, 704, 646, 647), (706, 705, 647, 648), (707, 706, 648, 649), (709, 708, 83, 651), (710, 709, 651, 652), (711, 710, 652, 653), (712, 711, 653, 654), (697, 713, 85, 64), (715, 714, 92, 657), (716, 715, 657, 658), (717, 716, 658, 659), (718, 717, 659, 660), (720, 719, 107, 662), (721, 720, 662, 663), (722, 721, 663, 664), (723, 722, 664, 665), (714, 707, 649, 92), (708, 723, 665, 83), (703, 724, 667, 645), (713, 725, 668, 85), (726, 53, 80), (698, 697, 64, 144), (727, 698, 144, 670), (727, 670, 218), (728, 718, 660, 671), (719, 729, 672, 107), (724, 726, 80, 667), (725, 712, 654, 668), (376, 375, 751, 752), (666, 643, 754, 756), (91, 90, 88, 673, 702, 425, 62, 694, 678, 680, 681, 682, 683, 689, 690, 691, 692, 693, 701, 426, 103, 106, 105, 104, 102, 89), (673, 88, 736, 730), (655, 757, 765, 84), (702, 426, 701, 425), (74, 75, 750, 735), (93, 96, 717, 718), (661, 381, 729, 719, 720, 721, 722, 723, 708, 709, 86, 650, 108, 111, 110, 109), (95, 94, 656, 79, 82, 81, 78, 643, 666, 360, 93, 718, 728, 359, 669, 53, 726, 724, 703, 704, 705, 706, 707, 714, 715, 716, 717, 96), (78, 758, 754, 643), (644, 655, 84, 87, 86, 709, 710, 711, 712, 725, 713, 697, 698, 727, 218, 72, 729, 381), (730, 736, 737, 738, 739, 745, 746, 747, 748, 749, 753, 731), (750, 752, 751, 740, 741, 742, 743, 744, 732, 733, 734, 735), (89, 102, 745, 739), (88, 90, 737, 736), (426, 702, 731, 753), (75, 74, 679, 695, 696, 700, 376), (90, 91, 738, 737), (91, 89, 739, 738), (97, 99, 741, 740), (375, 97, 740, 751), (99, 100, 742, 741), (103, 426, 753, 749), (100, 101, 743, 742), (75, 376, 752, 750), (101, 98, 744, 743), (702, 673, 730, 731), (102, 104, 746, 745), (104, 105, 747, 746), (73, 76, 733, 732), (105, 106, 748, 747), (76, 77, 734, 733), (106, 103, 749, 748), (77, 74, 735, 734), (98, 73, 732, 744), (755, 777, 771, 772, 773, 774, 775, 762, 763, 764, 765, 757), (656, 94, 767, 766), (94, 95, 768, 767), (95, 96, 769, 768), (655, 644, 755, 757), (96, 93, 770, 769), (661, 109, 772, 771), (360, 666, 756, 776), (109, 110, 773, 772), (78, 81, 759, 758), (644, 381, 777, 755), (110, 111, 774, 773), (81, 82, 760, 759), (93, 360, 776, 770), (111, 108, 775, 774), (82, 79, 761, 760), (381, 661, 771, 777), (79, 656, 766, 761), (650, 86, 763, 762), (108, 650, 762, 775), (86, 87, 764, 763), (87, 84, 765, 764), (835, 840, 701, 693, 684, 699), (839, 837, 671, 660, 107, 672), (837, 361, 362, 357, 728), (379, 382, 383, 839, 729), (222, 221, 778, 779), (216, 225, 781, 780), (203, 215, 782, 783), (214, 202, 785, 784), (225, 235, 786, 781), (236, 222, 779, 787), (237, 208, 788, 789), (209, 238, 791, 790), (814, 792, 239, 471), (206, 239, 792, 793), (240, 207, 795, 794), (241, 203, 783, 796), (202, 242, 797, 785), (336, 337, 799, 798), (346, 347, 801, 800), (352, 353, 803, 802), (406, 407, 805, 804), (431, 432, 807, 806), (437, 438, 809, 808), (451, 452, 811, 810), (457, 458, 813, 812), (471, 472, 815, 814), (477, 478, 817, 816), (491, 492, 819, 818), (497, 498, 821, 820), (208, 346, 800, 788), (353, 209, 790, 803), (207, 406, 804, 795), (242, 497, 820, 797), (235, 431, 806, 786), (457, 238, 209, 353, 352, 458), (438, 236, 787, 809), (492, 241, 796, 819), (432, 216, 780, 807), (221, 437, 808, 778), (347, 451, 810, 801), (458, 352, 802, 813), (472, 336, 798, 815), (407, 477, 816, 805), (215, 491, 818, 782), (498, 214, 784, 821), (60, 71, 838, 827, 825, 833, 829, 823, 831, 836), (70, 61, 834, 830, 822, 828, 832, 824, 826, 841), (61, 374, 835, 834), (356, 60, 836, 837), (71, 380, 839, 838), (423, 70, 841, 840), (515, 517, 518, 516, 298, 297, 573, 576, 577, 574), (374, 423, 840, 835), (380, 356, 837, 839), (842, 844, 845, 843), (380, 71, 845, 844), (60, 843, 845, 71), (356, 380, 844, 842), (543, 546, 547, 544, 307, 303, 529, 531, 532, 530), (60, 356, 842, 843), (846, 849, 848, 847), (70, 849, 846, 61), (70, 423, 848, 849), (423, 374, 847, 848), (374, 61, 846, 847), (856, 852, 850, 851), (857, 858, 855, 853, 854), (62, 853, 855), (873, 953, 954, 875, 149, 146, 145), (55, 696, 851, 850), (695, 642, 852, 856), (696, 695, 856, 851), (864, 865, 863, 862, 861), (868, 867, 866, 859, 860), (54, 927, 945, 860, 859, 53), (85, 668, 865, 864), (667, 939, 931, 132, 56, 645), (80, 53, 859, 866), (64, 85, 864, 861), (667, 80, 866, 867), (148, 145, 882, 884), (13, 12, 888, 889), (870, 950, 926, 19, 21, 22, 23, 20), (19, 926, 958, 896, 898), (869, 949, 950, 870, 5, 1, 0, 4), (4, 5, 870, 869), (700, 696, 55, 928, 951, 871, 24, 26, 27, 28, 25, 44, 795, 804, 805, 816, 817, 794, 797, 820, 821, 784, 270, 286, 495, 499, 500, 496, 384, 386, 387, 385, 228, 475, 479, 480, 476, 275, 254, 404, 408, 409, 405, 373, 377, 378, 835, 699), (868, 948, 939, 667, 867), (12, 13, 872, 871), (145, 148, 874, 873), (169, 935, 955, 876, 168, 170, 171, 172), (148, 149, 875, 874), (877, 956, 936, 173, 175, 176, 177, 174), (902, 960, 935, 169, 903), (876, 955, 956, 877, 157, 153, 152, 156), (156, 157, 877, 876), (879, 881, 880, 878), (883, 885, 884, 882), (4, 0, 878, 880), (146, 149, 885, 883), (145, 146, 883, 882), (1, 5, 881, 879), (149, 148, 884, 885), (0, 1, 879, 878), (887, 889, 888, 886), (891, 893, 892, 890), (153, 157, 893, 891), (152, 153, 891, 890), (9, 13, 889, 887), (157, 156, 892, 893), (8, 9, 887, 886), (156, 152, 890, 892), (895, 894, 897, 898, 896), (899, 900, 902, 903, 901), (6, 3, 897, 894), (15, 908, 907, 962, 925), (173, 936, 964, 911, 913), (154, 151, 899, 901), (3, 19, 898, 897), (904, 905, 907, 908, 906), (910, 909, 912, 913, 911), (15, 925, 949, 869, 14, 16, 17, 18), (15, 2, 906, 908), (150, 155, 912, 909), (155, 173, 913, 912), (2, 7, 904, 906), (754, 758, 759, 760, 761, 766, 767, 768, 769, 770, 776, 756), (414, 416, 417, 415, 465, 467, 468, 466, 284, 273), (411, 344, 271, 914), (204, 219, 220, 205, 227, 226), (340, 342, 343, 341, 266, 277, 485, 487, 488, 486), (501, 503, 504, 502, 230, 268, 287), (533, 535, 536, 534, 301, 308, 548, 551, 552, 549), (368, 371, 372, 369, 916), (330, 332, 333, 331, 918), (327, 388, 430, 441, 229, 217, 446, 435, 393, 330, 918, 919), (313, 316, 317, 314, 921), (318, 320, 321, 319, 923), (323, 384, 496, 505, 231, 230, 502, 318, 923, 922), (322, 324, 325, 323, 922), (337, 206, 793, 799), (45, 48, 50, 924), (35, 39, 45, 924), (313, 921, 315, 613, 834, 835), (55, 850, 941, 928), (902, 900, 959, 960), (852, 642, 940, 942), (862, 863, 947, 946), (895, 896, 958, 957), (868, 860, 945, 948), (850, 852, 942, 941), (907, 905, 961, 962), (857, 854, 943, 944), (910, 911, 964, 963), (641, 857, 944, 937), (814, 815, 470, 232), (791, 787, 779, 224, 179, 151, 154, 192, 194, 195, 196, 193, 187, 189, 190, 191, 188, 790), (6, 894, 895, 957, 961, 905, 904, 7, 220, 219), (151, 179, 224, 223, 178, 150, 909, 910, 963, 959, 900, 899), (274, 469, 473, 474, 470, 815, 798, 799, 793, 792, 814, 232, 396, 398, 399, 397, 489, 493, 494, 490, 285, 267, 782, 818, 819, 796, 783, 34, 36, 37, 38, 35, 924, 50, 51, 52, 49, 29, 31, 32, 33, 30, 872, 952, 927, 54, 80, 53, 669, 359, 728, 357, 334, 338, 339, 335, 253), (875, 954, 929, 63, 62, 425, 701, 840, 427, 428, 424, 350, 354, 355, 351, 272, 283, 455, 459, 460, 456, 234, 392, 394, 395, 393, 435, 439, 440, 436, 279, 252, 778, 808, 809, 787, 791, 812, 813, 802, 803, 790, 188, 163, 165, 166, 167, 164), (100, 99, 97, 375, 376, 700, 699, 684, 685, 686, 687, 688, 674, 675, 676, 677, 679, 74, 77, 76, 73, 98, 101)])
me_cube_001.polygons.foreach_set('use_smooth', [0, 0, 0, 0, 0, 0, 0, 0, 1, 1, 1, 1, 1, 1, 1, 1, 0, 1, 1, 1, 1, 1, 1, 1, 1, 1, 1, 0, 0, 0, 0, 0, 1, 1, 1, 1, 1, 1, 1, 1, 1, 1, 1, 1, 1, 1, 1, 1, 1, 1, 0, 0, 0, 0, 0, 0, 0, 0, 0, 0, 0, 0, 0, 0, 0, 0, 0, 0, 0, 0, 0, 0, 0, 0, 0, 0, 0, 0, 0, 0, 0, 0, 0, 0, 0, 0, 1, 1, 1, 1, 1, 1, 1, 1, 1, 1, 1, 1, 1, 1, 1, 1, 1, 1, 1, 0, 0, 0, 0, 0, 0, 0, 0, 0, 0, 0, 0, 0, 0, 0, 0, 0, 0, 0, 0, 0, 0, 0, 0, 0, 0, 0, 0, 0, 0, 0, 0, 0, 0, 0, 0, 0, 0, 0, 0, 0, 0, 0, 0, 0, 0, 0, 0, 0, 0, 0, 0, 0, 0, 0, 0, 0, 0, 0, 0, 0, 0, 0, 0, 0, 0, 0, 0, 0, 0, 0, 0, 0, 0, 0, 0, 0, 0, 0, 0, 0, 0, 0, 0, 0, 0, 0, 0, 0, 0, 0, 0, 0, 0, 0, 0, 0, 0, 0, 0, 0, 0, 0, 0, 0, 0, 0, 0, 0, 0, 0, 0, 0, 0, 0, 0, 0, 0, 0, 0, 0, 0, 0, 0, 0, 0, 0, 0, 0, 0, 0, 0, 0, 0, 0, 0, 0, 0, 0, 0, 0, 0, 0, 0, 0, 0, 0, 0, 0, 0, 0, 0, 0, 0, 0, 0, 0, 0, 0, 0, 0, 0, 0, 0, 0, 0, 0, 0, 0, 0, 0, 0, 0, 0, 0, 0, 0, 0, 0, 0, 0, 0, 0, 0, 0, 0, 0, 0, 0, 0, 0, 0, 0, 0, 0, 0, 0, 0, 0, 0, 0, 0, 0, 0, 0, 0, 0, 0, 0, 0, 0, 0, 0, 0, 0, 0, 0, 0, 0, 0, 0, 0, 0, 0, 0, 0, 0, 0, 0, 0, 0, 0, 0, 0, 0, 0, 0, 0, 0, 0, 0, 0, 0, 0, 0, 0, 0, 0, 0, 0, 0, 0, 0, 0, 0, 0, 0, 0, 0, 0, 0, 0, 0, 0, 0, 0, 0, 0, 0, 0, 0, 0, 0, 0, 0, 0, 0, 0, 0, 0, 0, 0, 0, 0, 0, 0, 0, 0, 0, 0, 0, 0, 0, 0, 0, 0, 0, 0, 0, 0, 0, 0, 0, 0, 0, 0, 0, 0, 0, 0, 0, 0, 0, 0, 0, 0, 0, 0, 0, 0, 0, 0, 0, 0, 0, 0, 0, 0, 0, 0, 0, 0, 0, 0, 0, 0, 0, 0, 0, 0, 0, 0, 0, 0, 0, 0, 0, 0, 0, 0, 0, 0, 0, 0, 0, 0, 0, 0, 0, 0, 0, 0, 0, 0, 0, 0, 0, 0, 0, 0, 0, 0, 0, 0, 0, 0, 0, 0, 0, 0, 0, 0, 0, 0, 0, 0, 0, 0, 0, 0, 0, 0, 0, 0, 0, 0, 0, 0, 0, 0, 0, 0, 0, 0, 0, 0, 0, 0, 0, 0, 0, 0, 0, 0, 0, 0, 0, 0, 0, 0, 0, 0, 0, 0, 0, 0, 0, 0, 0, 0, 0, 0, 0, 0, 0, 0, 0, 0, 0, 0, 0, 0, 0, 0, 0, 0, 0, 0, 0, 0, 0, 0, 0, 0, 0, 0, 0, 0, 0, 0, 1, 1, 0, 0, 0, 0, 0, 0, 0, 0, 0, 0, 0, 0, 0, 0, 0, 0, 0, 0, 0])
_uv = me_cube_001.uv_layers.new(name='UVMap')
_uv.uv.foreach_set('vector', [0.317, 0.401, 0.317, 0.5454, 0.2445, 0.5454, 0.2445, 0.401, 0.2478, 0.4043, 0.2478, 0.5064, 0.3137, 0.5064, 0.3137, 0.4043, 0.6179, 0.3447, 0.6179, 0.3447, 0.6179, 0.3447, 0.6179, 0.3447, 0.3544, 0.4303, 0.3544, 0.4211, 0.3548, 0.4211, 0.3548, 0.4303, 0.6179, 0.3447, 0.6179, 0.3447, 0.6179, 0.3447, 0.6179, 0.3447, 0.6179, 0.3447, 0.6179, 0.3447, 0.6179, 0.3447, 0.6179, 0.3447, 0.6179, 0.3447, 0.6179, 0.3447, 0.6179, 0.3447, 0.6179, 0.3447, 0.351, 0.4901, 0.3786, 0.5519, 0.3854, 0.5671, 0.3693, 0.5742, 0.3625, 0.559, 0.3418, 0.5127, 0.3418, 0.5127, 0.3442, 0.5102, 0.3453, 0.5057, 0.3447, 0.5, 0.3427, 0.4938, 0.6179, 0.3447, 0.6179, 0.3447, 0.6179, 0.3447, 0.6179, 0.3447, 0.2829, 0.5497, 0.2829, 0.5398, 0.2839, 0.5398, 0.2839, 0.5497, 0.28, 0.5247, 0.28, 0.5346, 0.2789, 0.5346, 0.2789, 0.5247, 0.2789, 0.5247, 0.2789, 0.5346, 0.2773, 0.5346, 0.2773, 0.5247, 0.2773, 0.5247, 0.2773, 0.5346, 0.2754, 0.5346, 0.2754, 0.5247, 0.2876, 0.5398, 0.2876, 0.5497, 0.2867, 0.5497, 0.2867, 0.5398, 0.3568, 0.4517, 0.3568, 0.4616, 0.3557, 0.4616, 0.3557, 0.4517, 0.3557, 0.4517, 0.3557, 0.4616, 0.3541, 0.4616, 0.3541, 0.4517, 0.3541, 0.4517, 0.3541, 0.4616, 0.3522, 0.4616, 0.3522, 0.4517, 0.2354, 0.3318, 0.2536, 0.3399, 0.2513, 0.3451, 0.248, 0.3463, 0.2321, 0.3392, 0.3513, 0.4616, 0.3513, 0.4517, 0.3522, 0.4517, 0.3522, 0.4616, 0.3718, 0.4271, 0.3619, 0.4271, 0.3619, 0.4237, 0.3718, 0.4237, 0.3718, 0.4237, 0.3619, 0.4237, 0.3619, 0.4207, 0.3718, 0.4207, 0.3718, 0.4207, 0.3619, 0.4207, 0.3619, 0.4187, 0.3718, 0.4187, 0.2735, 0.5346, 0.2735, 0.5247, 0.2746, 0.5247, 0.2746, 0.5346, 0.3619, 0.4321, 0.3718, 0.4321, 0.3718, 0.435, 0.3619, 0.435, 0.3619, 0.435, 0.3718, 0.435, 0.3718, 0.437, 0.3619, 0.437, 0.3503, 0.4616, 0.3503, 0.4517, 0.3513, 0.4517, 0.3513, 0.4616, 0.2746, 0.5346, 0.2746, 0.5247, 0.2754, 0.5247, 0.2754, 0.5346, 0.2939, 0.5158, 0.2939, 0.5091, 0.2947, 0.5091, 0.2947, 0.5158, 0.2711, 0.5428, 0.2711, 0.5514, 0.2704, 0.5514, 0.2704, 0.5428, 0.305, 0.5781, 0.305, 0.4034, 0.3775, 0.4034, 0.3775, 0.5776, 0.3716, 0.5717, 0.3716, 0.445, 0.3109, 0.445, 0.3109, 0.5721, 0.6179, 0.3447, 0.6179, 0.3447, 0.6179, 0.3447, 0.6179, 0.3447, 0.3626, 0.529, 0.3626, 0.5214, 0.3633, 0.5214, 0.3633, 0.529, 0.6179, 0.3447, 0.6179, 0.3447, 0.6179, 0.3447, 0.6179, 0.3447, 0.3269, 0.5076, 0.3269, 0.5143, 0.3261, 0.5143, 0.3261, 0.5076, 0.3221, 0.5137, 0.3221, 0.5203, 0.3214, 0.5203, 0.3214, 0.5137, 0.331, 0.5076, 0.331, 0.5143, 0.3301, 0.5143, 0.3301, 0.5076, 0.3301, 0.5076, 0.3301, 0.5143, 0.3286, 0.5143, 0.3286, 0.5076, 0.3286, 0.5076, 0.3286, 0.5143, 0.3269, 0.5143, 0.3269, 0.5076, 0.2832, 0.5142, 0.2832, 0.5209, 0.2826, 0.5209, 0.2826, 0.5142, 0.2897, 0.5158, 0.2897, 0.5091, 0.2907, 0.5091, 0.2907, 0.5158, 0.2907, 0.5158, 0.2907, 0.5091, 0.2922, 0.5091, 0.2922, 0.5158, 0.2922, 0.5158, 0.2922, 0.5091, 0.2939, 0.5091, 0.2939, 0.5158, 0.3311, 0.4429, 0.3245, 0.4429, 0.3245, 0.4387, 0.3311, 0.4387, 0.3311, 0.4387, 0.3245, 0.4387, 0.3245, 0.4352, 0.3311, 0.4352, 0.3311, 0.4352, 0.3245, 0.4352, 0.3245, 0.4328, 0.3311, 0.4328, 0.3244, 0.5143, 0.3244, 0.5076, 0.3261, 0.5076, 0.3261, 0.5143, 0.3245, 0.4442, 0.3311, 0.4442, 0.3311, 0.4484, 0.3245, 0.4484, 0.3245, 0.4484, 0.3311, 0.4484, 0.3311, 0.4519, 0.3245, 0.4519, 0.3245, 0.4519, 0.3311, 0.4519, 0.3311, 0.4543, 0.3245, 0.4543, 0.2963, 0.5091, 0.2963, 0.5158, 0.2947, 0.5158, 0.2947, 0.5091, 0.3311, 0.4429, 0.3311, 0.4442, 0.3245, 0.4442, 0.3245, 0.4429, 0.3412, 0.5245, 0.3412, 0.5971, 0.3398, 0.5971, 0.3398, 0.5245, 0.3556, 0.4951, 0.3556, 0.4959, 0.3554, 0.4959, 0.3552, 0.4958, 0.3551, 0.4956, 0.3551, 0.4951, 0.3959, 0.4618, 0.3959, 0.5344, 0.3921, 0.5344, 0.3921, 0.4618, 0.2848, 0.4733, 0.2838, 0.4733, 0.2838, 0.4731, 0.2839, 0.4729, 0.2841, 0.4728, 0.2848, 0.4728, 0.3944, 0.3984, 0.3938, 0.471, 0.3892, 0.471, 0.3892, 0.3984, 0.3493, 0.4611, 0.3493, 0.4619, 0.3488, 0.4619, 0.3488, 0.4614, 0.3489, 0.4611, 0.3491, 0.4611, 0.3164, 0.4794, 0.3164, 0.552, 0.3148, 0.552, 0.3148, 0.4794, 0.3835, 0.5457, 0.383, 0.4731, 0.3872, 0.4731, 0.3872, 0.5457, 0.4043, 0.4814, 0.4043, 0.4089, 0.4082, 0.4089, 0.4082, 0.4814, 0.3398, 0.5245, 0.3398, 0.5971, 0.3382, 0.5971, 0.3382, 0.5245, 0.396, 0.3984, 0.3954, 0.471, 0.3938, 0.471, 0.3944, 0.3984, 0.383, 0.4731, 0.3835, 0.5457, 0.3818, 0.5457, 0.3814, 0.4731, 0.3132, 0.552, 0.3132, 0.4794, 0.3148, 0.4794, 0.3148, 0.552, 0.3046, 0.5261, 0.3046, 0.527, 0.3041, 0.527, 0.3041, 0.5264, 0.3042, 0.5262, 0.3044, 0.5261, 0.8122, 0.6826, 0.8122, 0.6763, 0.8153, 0.6763, 0.8153, 0.6826, 0.8153, 0.7081, 0.815, 0.7081, 0.2694, 0.4959, 0.2338, 0.4959, 0.2338, 0.4777, 0.407, 0.4777, 0.4145, 0.4777, 0.4145, 0.4777, 0.4145, 0.4959, 0.2723, 0.5088, 0.2723, 0.4674, 0.2766, 0.4674, 0.2766, 0.5105, 0.2723, 0.5105, 0.2723, 0.5105, 0.3109, 0.5721, 0.3716, 0.5717, 0.3775, 0.5776, 0.305, 0.5781, 0.2949, 0.5846, 0.2949, 0.4116, 0.3674, 0.4116, 0.3674, 0.5851, 0.3615, 0.5792, 0.3615, 0.4531, 0.3008, 0.4531, 0.3008, 0.5787, 0.3008, 0.5787, 0.3615, 0.5792, 0.3674, 0.5851, 0.2949, 0.5846, 0.5951, 0.3587, 0.5951, 0.3202, 0.6136, 0.32, 0.6136, 0.3587, 0.3986, 0.4332, 0.3986, 0.4153, 0.3993, 0.4153, 0.3993, 0.4332, 0.3999, 0.4153, 0.3999, 0.4332, 0.3993, 0.4332, 0.3993, 0.4153, 0.2718, 0.5428, 0.2718, 0.5514, 0.2711, 0.5514, 0.2711, 0.5428, 0.6147, 0.3255, 0.6147, 0.3639, 0.5962, 0.3638, 0.5962, 0.3255, 0.3617, 0.4251, 0.3617, 0.4094, 0.3624, 0.4094, 0.3624, 0.4251, 0.321, 0.509, 0.321, 0.5248, 0.3203, 0.5248, 0.3203, 0.509, 0.361, 0.5214, 0.361, 0.529, 0.3603, 0.529, 0.3603, 0.5214, 0.2928, 0.4636, 0.2928, 0.4656, 0.2928, 0.4686, 0.2898, 0.4686, 0.2902, 0.4683, 0.2909, 0.4675, 0.2915, 0.4663, 0.2918, 0.4649, 0.2918, 0.4643, 0.2915, 0.4629, 0.2909, 0.4617, 0.2902, 0.4609, 0.2898, 0.4606, 0.2894, 0.4606, 0.2894, 0.4606, 0.2894, 0.4596, 0.2928, 0.4596, 0.2937, 0.4596, 0.2937, 0.4606, 0.2928, 0.4606, 0.3559, 0.509, 0.3202, 0.509, 0.3202, 0.5053, 0.3275, 0.5053, 0.3573, 0.5053, 0.3573, 0.509, 0.2664, 0.509, 0.2616, 0.4983, 0.2693, 0.4948, 0.2741, 0.5055, 0.2811, 0.5213, 0.2734, 0.5247, 0.6179, 0.3447, 0.6179, 0.3447, 0.6179, 0.3447, 0.6179, 0.3447, 0.8183, 0.7082, 0.8183, 0.7337, 0.8183, 0.74, 0.8153, 0.74, 0.8153, 0.7337, 0.8178, 0.7082, 0.6179, 0.3447, 0.6179, 0.3447, 0.6179, 0.3447, 0.6179, 0.3447, 0.3426, 0.5368, 0.3426, 0.5401, 0.3423, 0.5401, 0.3423, 0.5368, 0.6179, 0.3447, 0.6179, 0.3447, 0.6179, 0.3447, 0.6179, 0.3447, 0.2951, 0.491, 0.2951, 0.4801, 0.2961, 0.4801, 0.2961, 0.491, 0.3853, 0.4759, 0.3853, 0.465, 0.3865, 0.465, 0.3865, 0.4759, 0.3865, 0.4759, 0.3865, 0.465, 0.3883, 0.465, 0.3883, 0.4759, 0.3883, 0.4759, 0.3883, 0.465, 0.3904, 0.465, 0.3904, 0.4759, 0.2982, 0.4801, 0.2982, 0.491, 0.2972, 0.491, 0.2972, 0.4801, 0.2723, 0.4635, 0.2723, 0.4744, 0.2711, 0.4744, 0.2711, 0.4635, 0.2711, 0.4635, 0.2711, 0.4744, 0.2693, 0.4744, 0.2693, 0.4635, 0.2693, 0.4635, 0.2693, 0.4744, 0.2672, 0.4744, 0.2672, 0.4635, 0.3485, 0.4733, 0.3485, 0.4717, 0.3593, 0.4717, 0.3593, 0.4733, 0.2662, 0.4744, 0.2662, 0.4635, 0.2672, 0.4635, 0.2672, 0.4744, 0.3485, 0.4733, 0.3593, 0.4733, 0.3593, 0.4771, 0.3484, 0.4771, 0.3484, 0.4771, 0.3593, 0.4771, 0.3593, 0.4803, 0.3484, 0.4803, 0.3484, 0.4803, 0.3593, 0.4803, 0.3593, 0.4825, 0.3484, 0.4825, 0.3925, 0.465, 0.3925, 0.4759, 0.3914, 0.4759, 0.3914, 0.465, 0.3593, 0.4717, 0.3485, 0.4717, 0.3484, 0.4678, 0.3593, 0.4678, 0.3593, 0.4678, 0.3484, 0.4678, 0.3484, 0.4646, 0.3593, 0.4646, 0.3593, 0.4646, 0.3484, 0.4646, 0.3484, 0.4624, 0.3593, 0.4624, 0.2651, 0.4744, 0.2651, 0.4635, 0.2662, 0.4635, 0.2662, 0.4744, 0.3914, 0.465, 0.3914, 0.4759, 0.3904, 0.4759, 0.3904, 0.465, 0.2858, 0.4734, 0.2841, 0.4727, 0.2866, 0.4671, 0.2883, 0.4678, 0.288, 0.4684, 0.2351, 0.3439, 0.2415, 0.3439, 0.2423, 0.3447, 0.2423, 0.349, 0.2415, 0.3497, 0.2351, 0.3497, 0.1598, 0.6083, 0.1684, 0.5996, 0.1684, 0.6722, 0.1598, 0.6635, 0.1503, 0.6635, 0.1503, 0.6083, 0.2454, 0.341, 0.2407, 0.343, 0.2384, 0.3379, 0.2388, 0.337, 0.2422, 0.3355, 0.2431, 0.3358, 0.3399, 0.4964, 0.3322, 0.4964, 0.3322, 0.4411, 0.3399, 0.4411, 0.3399, 0.4325, 0.373, 0.4325, 0.373, 0.505, 0.3399, 0.505, 0.3078, 0.4777, 0.3309, 0.4674, 0.3356, 0.4781, 0.3414, 0.4911, 0.3378, 0.4888, 0.3293, 0.4864, 0.318, 0.4858, 0.3058, 0.4877, 0.3012, 0.4898, 0.2916, 0.4975, 0.2845, 0.5064, 0.2806, 0.5143, 0.2799, 0.5185, 0.2741, 0.5055, 0.2693, 0.4948, 0.2924, 0.4845, 0.133, 0.6922, 0.1357, 0.6922, 0.1357, 0.7009, 0.133, 0.7009, 0.3092, 0.4974, 0.3097, 0.4974, 0.3097, 0.4979, 0.3092, 0.4979, 0.334, 0.5115, 0.3338, 0.5114, 0.3338, 0.5082, 0.334, 0.5082, 0.3289, 0.4598, 0.3512, 0.5099, 0.3499, 0.5133, 0.3261, 0.4599, 0.2701, 0.495, 0.2701, 0.4966, 0.2695, 0.4966, 0.2695, 0.4961, 0.2687, 0.4961, 0.2687, 0.495, 0.3164, 0.4489, 0.3241, 0.4489, 0.3241, 0.4566, 0.3356, 0.4566, 0.3356, 0.4702, 0.3164, 0.4702, 0.09722, 0.7476, 0.09722, 0.7372, 0.1059, 0.7372, 0.1059, 0.6676, 0.09722, 0.6676, 0.09722, 0.6637, 0.1059, 0.6637, 0.1059, 0.656, 0.1136, 0.656, 0.1534, 0.656, 0.1611, 0.656, 0.1611, 0.6637, 0.1698, 0.6637, 0.1698, 0.6676, 0.1611, 0.6676, 0.1611, 0.7372, 0.1698, 0.7372, 0.1698, 0.7476, 0.3432, 0.5174, 0.3439, 0.5174, 0.3439, 0.5179, 0.3432, 0.5179, 0.3535, 0.5064, 0.3536, 0.5064, 0.3536, 0.5064, 0.3535, 0.5064, 0.3163, 0.5051, 0.3175, 0.5051, 0.3175, 0.506, 0.3163, 0.506, 0.3383, 0.4888, 0.34, 0.4888, 0.34, 0.4993, 0.3383, 0.4993, 0.3347, 0.5235, 0.3347, 0.5127, 0.3409, 0.5127, 0.3409, 0.5235, 0.3694, 0.4389, 0.3851, 0.4389, 0.3851, 0.4476, 0.3694, 0.4476, 0.3694, 0.5028, 0.3851, 0.5028, 0.3851, 0.5115, 0.3694, 0.5115, 0.344, 0.5115, 0.344, 0.5028, 0.344, 0.4476, 0.344, 0.4389, 0.3533, 0.4809, 0.3525, 0.4809, 0.3525, 0.4801, 0.3533, 0.4801, 0.3082, 0.4968, 0.3088, 0.4968, 0.3088, 0.4974, 0.3082, 0.4974, 0.2887, 0.5524, 0.2893, 0.5524, 0.289, 0.5525, 0.2888, 0.5527, 0.2887, 0.553, 0.2994, 0.4738, 0.2995, 0.4738, 0.2995, 0.4739, 0.2994, 0.4739, 0.3148, 0.4534, 0.3151, 0.4533, 0.3153, 0.4531, 0.3154, 0.4528, 0.3154, 0.4534, 0.3816, 0.5294, 0.3806, 0.5294, 0.3806, 0.5284, 0.3816, 0.5284, 0.2906, 0.5075, 0.2906, 0.5209, 0.2904, 0.5202, 0.2898, 0.5196, 0.2891, 0.5194, 0.2875, 0.5194, 0.2875, 0.509, 0.2891, 0.509, 0.2898, 0.5088, 0.2904, 0.5082, 0.302, 0.5105, 0.302, 0.499, 0.3082, 0.499, 0.3082, 0.5105, 0.3712, 0.5304, 0.3723, 0.5304, 0.3723, 0.5314, 0.3712, 0.5314, 0.2386, 0.3557, 0.2287, 0.3513, 0.2277, 0.3488, 0.2344, 0.334, 0.2477, 0.3399, 0.241, 0.3548, 0.0849, 0.6426, 0.0849, 0.6349, 0.09257, 0.6349, 0.1324, 0.6349, 0.1401, 0.6349, 0.1401, 0.6426, 0.1488, 0.6426, 0.1488, 0.6469, 0.1401, 0.6469, 0.1401, 0.7165, 0.1488, 0.7165, 0.1488, 0.7269, 0.07623, 0.7269, 0.07623, 0.7165, 0.0849, 0.7165, 0.0849, 0.6469, 0.07623, 0.6469, 0.07623, 0.6426, 0.3542, 0.4346, 0.3542, 0.4253, 0.3569, 0.4253, 0.3569, 0.4346, 0.3393, 0.4636, 0.3406, 0.4666, 0.351, 0.4901, 0.3427, 0.4938, 0.3414, 0.4911, 0.3356, 0.4781, 0.3309, 0.4674, 0.3198, 0.4425, 0.315, 0.4407, 0.2985, 0.4481, 0.2967, 0.4528, 0.3078, 0.4777, 0.2924, 0.4845, 0.289, 0.477, 0.2843, 0.4752, 0.2645, 0.484, 0.2615, 0.4773, 0.2846, 0.467, 0.2861, 0.4705, 0.2873, 0.4719, 0.289, 0.4726, 0.2909, 0.4723, 0.292, 0.4718, 0.2934, 0.4706, 0.2941, 0.4689, 0.2938, 0.467, 0.2875, 0.4529, 0.292, 0.451, 0.2934, 0.4498, 0.2941, 0.4481, 0.2938, 0.4462, 0.2922, 0.4428, 0.3153, 0.4325, 0.3169, 0.436, 0.318, 0.4374, 0.3198, 0.4381, 0.3216, 0.4378, 0.3234, 0.4369, 0.33, 0.434, 0.3282, 0.4388, 0.3344, 0.4529, 0.2763, 0.5334, 0.275, 0.5334, 0.275, 0.5322, 0.2763, 0.5322, 0.2401, 0.3503, 0.2423, 0.3503, 0.2433, 0.3513, 0.2433, 0.3581, 0.2401, 0.3581, 0.3178, 0.4661, 0.3158, 0.4696, 0.3158, 0.4736, 0.3178, 0.477, 0.3123, 0.4716, 0.3009, 0.4807, 0.2995, 0.4807, 0.2995, 0.4793, 0.3009, 0.4793, 0.3417, 0.5585, 0.3417, 0.5592, 0.3411, 0.5591, 0.3411, 0.5585, 0.3491, 0.5434, 0.3494, 0.5433, 0.3497, 0.543, 0.3498, 0.5427, 0.3498, 0.5488, 0.3497, 0.5485, 0.3494, 0.5482, 0.3491, 0.5481, 0.3484, 0.5481, 0.3484, 0.5434, 0.3533, 0.5064, 0.3532, 0.5064, 0.3532, 0.5063, 0.3533, 0.5063, 0.3753, 0.4807, 0.3753, 0.4808, 0.3754, 0.4808, 0.3755, 0.4809, 0.3757, 0.4809, 0.3757, 0.4822, 0.3753, 0.4822, 0.2841, 0.4727, 0.2858, 0.4734, 0.2852, 0.4748, 0.2835, 0.4741, 0.3161, 0.4781, 0.3152, 0.4781, 0.3152, 0.4772, 0.3161, 0.4772, 0.2691, 0.5139, 0.2691, 0.4587, 0.2768, 0.4587, 0.2768, 0.4501, 0.3098, 0.4501, 0.3098, 0.5226, 0.2768, 0.5226, 0.2768, 0.5139, 0.3346, 0.5169, 0.3346, 0.5183, 0.3342, 0.5183, 0.3342, 0.5169, 0.3404, 0.5042, 0.3424, 0.5042, 0.3424, 0.506, 0.3404, 0.506, 0.2351, 0.3391, 0.2351, 0.3334, 0.2375, 0.3334, 0.2375, 0.3384, 0.2368, 0.3391, 0.3278, 0.5174, 0.3285, 0.5174, 0.3285, 0.5179, 0.3278, 0.5179, 0.341, 0.5174, 0.3418, 0.5174, 0.3418, 0.5179, 0.341, 0.5179, 0.3292, 0.5174, 0.3299, 0.5174, 0.3299, 0.5179, 0.3292, 0.5179, 0.3285, 0.5174, 0.3292, 0.5174, 0.3292, 0.5179, 0.3285, 0.5179, 0.3547, 0.507, 0.3547, 0.5076, 0.3541, 0.5082, 0.3541, 0.507, 0.34, 0.5076, 0.34, 0.5082, 0.3394, 0.5082, 0.3394, 0.507, 0.3137, 0.5007, 0.3137, 0.4986, 0.3156, 0.4986, 0.3156, 0.5025, 0.3137, 0.5065, 0.3137, 0.5044, 0.3156, 0.5025, 0.3156, 0.5065, 0.3279, 0.498, 0.3272, 0.498, 0.3272, 0.494, 0.3279, 0.494, 0.3708, 0.504, 0.3706, 0.504, 0.3706, 0.5027, 0.3708, 0.5027, 0.3405, 0.55, 0.3397, 0.55, 0.3397, 0.5453, 0.3405, 0.5453, 0.3663, 0.5095, 0.3657, 0.5095, 0.3657, 0.5058, 0.3663, 0.5058, 0.3651, 0.5095, 0.3651, 0.5058, 0.3657, 0.5058, 0.3657, 0.5095, 0.3001, 0.5574, 0.3001, 0.5631, 0.2991, 0.5631, 0.2991, 0.5574, 0.371, 0.5027, 0.371, 0.504, 0.3708, 0.504, 0.3708, 0.5027, 0.32, 0.518, 0.32, 0.5133, 0.3207, 0.5133, 0.3207, 0.518, 0.3652, 0.5162, 0.3652, 0.5186, 0.3645, 0.5186, 0.3645, 0.5162, 0.3605, 0.5159, 0.3605, 0.5182, 0.3598, 0.5182, 0.3598, 0.5159, 0.3605, 0.5182, 0.3605, 0.5159, 0.3612, 0.5159, 0.3612, 0.5182, 0.353, 0.5073, 0.353, 0.508, 0.353, 0.508, 0.3529, 0.5079, 0.3529, 0.5079, 0.3529, 0.5079, 0.3529, 0.5074, 0.3529, 0.5074, 0.3529, 0.5074, 0.353, 0.5073, 0.351, 0.5066, 0.351, 0.5063, 0.3511, 0.5063, 0.3511, 0.5066, 0.3447, 0.5093, 0.3445, 0.5094, 0.3443, 0.5095, 0.3443, 0.5098, 0.3443, 0.5041, 0.3443, 0.5043, 0.3445, 0.5045, 0.3447, 0.5046, 0.3453, 0.5046, 0.3453, 0.5093, 0.1471, 0.6916, 0.1471, 0.7133, 0.1517, 0.7133, 0.1517, 0.7253, 0.1439, 0.7253, 0.1439, 0.71, 0.1271, 0.71, 0.1272, 0.7253, 0.1191, 0.7253, 0.1191, 0.7133, 0.1239, 0.7133, 0.1239, 0.6916, 0.1239, 0.6828, 0.1239, 0.6458, 0.1239, 0.637, 0.1239, 0.6153, 0.1191, 0.6153, 0.1191, 0.6033, 0.1271, 0.6033, 0.1271, 0.6185, 0.1439, 0.6185, 0.1439, 0.6033, 0.1517, 0.6033, 0.1517, 0.6153, 0.1471, 0.6153, 0.1471, 0.637, 0.1471, 0.6458, 0.1471, 0.6828, 0.2369, 0.3448, 0.2322, 0.3468, 0.2314, 0.3449, 0.2354, 0.3431, 0.2363, 0.3435, 0.3279, 0.5242, 0.3279, 0.5223, 0.3313, 0.5223, 0.3313, 0.5242, 0.3223, 0.5057, 0.3226, 0.5057, 0.3227, 0.5055, 0.3228, 0.5052, 0.3228, 0.5094, 0.3217, 0.5094, 0.3217, 0.5057, 0.3176, 0.5262, 0.3176, 0.5243, 0.321, 0.5243, 0.321, 0.5262, 0.4063, 0.9237, 0.3977, 0.9237, 0.3977, 0.9079, 0.4063, 0.9079, 0.3568, 0.5075, 0.3568, 0.5069, 0.3578, 0.5069, 0.3578, 0.5075, 0.3578, 0.5081, 0.3578, 0.5075, 0.3589, 0.5075, 0.3589, 0.5081, 0.415, 0.9237, 0.4063, 0.9237, 0.4063, 0.9079, 0.415, 0.9079, 0.3766, 0.4501, 0.3766, 0.4503, 0.3768, 0.4505, 0.3771, 0.4506, 0.3776, 0.4506, 0.3776, 0.4543, 0.3766, 0.4543, 0.399, 0.4919, 0.399, 0.4941, 0.3975, 0.4941, 0.3975, 0.4928, 0.3966, 0.4928, 0.3966, 0.4919, 0.3973, 0.4919, 0.3563, 0.5063, 0.3563, 0.5063, 0.3563, 0.5063, 0.3563, 0.5062, 0.3563, 0.5066, 0.3563, 0.5066, 0.3563, 0.5066, 0.3563, 0.5066, 0.3562, 0.5066, 0.3562, 0.5063, 0.3782, 0.4829, 0.3782, 0.4949, 0.3816, 0.4949, 0.3816, 0.4968, 0.3782, 0.4968, 0.3761, 0.4968, 0.3761, 0.4949, 0.3727, 0.4949, 0.3727, 0.4829, 0.3761, 0.4829, 0.3761, 0.481, 0.3782, 0.481, 0.3816, 0.481, 0.3816, 0.4829, 0.3425, 0.5174, 0.3432, 0.5174, 0.3432, 0.5179, 0.3425, 0.5179, 0.3187, 0.5052, 0.3175, 0.5052, 0.3175, 0.5044, 0.3187, 0.5044, 0.3505, 0.5119, 0.3505, 0.5119, 0.3505, 0.5125, 0.3505, 0.5125, 0.3568, 0.5081, 0.3568, 0.5075, 0.3578, 0.5075, 0.3578, 0.5081, 0.3578, 0.5075, 0.3578, 0.5069, 0.3589, 0.5069, 0.3589, 0.5075, 0.3176, 0.5243, 0.3176, 0.5223, 0.321, 0.5223, 0.321, 0.5243, 0.3279, 0.5262, 0.3279, 0.5242, 0.3313, 0.5242, 0.3313, 0.5262, 0.3389, 0.573, 0.3497, 0.573, 0.3497, 0.581, 0.3389, 0.581, 0.3537, 0.5064, 0.3536, 0.5064, 0.3536, 0.5063, 0.3537, 0.5063, 0.3273, 0.5, 0.3273, 0.5018, 0.3257, 0.5018, 0.3257, 0.5, 0.2693, 0.4948, 0.2616, 0.4983, 0.2586, 0.4916, 0.2663, 0.4881, 0.264, 0.5, 0.264, 0.4975, 0.2642, 0.4974, 0.2642, 0.5, 0.3592, 0.5322, 0.361, 0.5318, 0.3623, 0.5305, 0.3628, 0.5287, 0.3628, 0.5526, 0.3623, 0.5508, 0.361, 0.5495, 0.3592, 0.549, 0.3555, 0.549, 0.3555, 0.5322, 0.3546, 0.4845, 0.3559, 0.4857, 0.3576, 0.4862, 0.3611, 0.4862, 0.3611, 0.5023, 0.3576, 0.5023, 0.3559, 0.5027, 0.3546, 0.504, 0.3542, 0.5057, 0.3542, 0.4828, 0.3546, 0.4041, 0.3559, 0.4053, 0.3576, 0.4058, 0.3611, 0.4058, 0.3611, 0.4219, 0.3576, 0.4219, 0.3559, 0.4223, 0.3546, 0.4236, 0.3542, 0.4253, 0.3542, 0.4024, 0.3623, 0.4668, 0.361, 0.4655, 0.3592, 0.465, 0.3555, 0.465, 0.3555, 0.4482, 0.3592, 0.4482, 0.361, 0.4477, 0.3623, 0.4464, 0.3628, 0.4446, 0.3628, 0.4686, 0.3546, 0.4363, 0.3559, 0.4375, 0.3576, 0.438, 0.3611, 0.438, 0.3611, 0.4701, 0.3576, 0.4701, 0.3559, 0.4706, 0.3546, 0.4718, 0.3542, 0.4735, 0.3542, 0.4346, 0.3623, 0.5172, 0.361, 0.5159, 0.3592, 0.5154, 0.3555, 0.5154, 0.3555, 0.4818, 0.3592, 0.4818, 0.361, 0.4813, 0.3623, 0.48, 0.3628, 0.4783, 0.3628, 0.519, 0.3308, 0.4591, 0.3303, 0.4591, 0.3303, 0.4589, 0.3308, 0.4589, 0.3619, 0.4956, 0.3532, 0.4956, 0.3532, 0.4927, 0.3619, 0.4927, 0.3619, 0.4927, 0.3532, 0.4927, 0.3532, 0.4888, 0.3641, 0.4888, 0.3324, 0.5502, 0.3318, 0.5502, 0.3318, 0.5499, 0.3324, 0.5499, 0.3699, 0.515, 0.3699, 0.5143, 0.3701, 0.5143, 0.3701, 0.515, 0.3701, 0.515, 0.3701, 0.5143, 0.3704, 0.5143, 0.3704, 0.5152, 0.3592, 0.519, 0.3592, 0.52, 0.3587, 0.52, 0.3587, 0.519, 0.3244, 0.5298, 0.3244, 0.5288, 0.3248, 0.5288, 0.3248, 0.5298, 0.3248, 0.5298, 0.3248, 0.5288, 0.3252, 0.5288, 0.3252, 0.5298, 0.2686, 0.5313, 0.2686, 0.5326, 0.2681, 0.5326, 0.2681, 0.5313, 0.2681, 0.5313, 0.2681, 0.5326, 0.2676, 0.5326, 0.2676, 0.5313, 0.3402, 0.5204, 0.3402, 0.5191, 0.3408, 0.5191, 0.3408, 0.5204, 0.2939, 0.4676, 0.2939, 0.4691, 0.2932, 0.4691, 0.2932, 0.4676, 0.2932, 0.4676, 0.2932, 0.4691, 0.2927, 0.4691, 0.2927, 0.4676, 0.3735, 0.4769, 0.3735, 0.4755, 0.3741, 0.4755, 0.3741, 0.4769, 0.3016, 0.4871, 0.3016, 0.489, 0.3007, 0.489, 0.3007, 0.4871, 0.3007, 0.4871, 0.3007, 0.489, 0.3001, 0.489, 0.3001, 0.4871, 0.363, 0.4994, 0.363, 0.4975, 0.3638, 0.4975, 0.3638, 0.4994, 0.3005, 0.471, 0.3006, 0.471, 0.3006, 0.471, 0.3005, 0.471, 0.2994, 0.4738, 0.2995, 0.4738, 0.2995, 0.4738, 0.2994, 0.4738, 0.2994, 0.4738, 0.2995, 0.4738, 0.2995, 0.4738, 0.2994, 0.4738, 0.3303, 0.4594, 0.3308, 0.4594, 0.3308, 0.4596, 0.3303, 0.4596, 0.3092, 0.4971, 0.3097, 0.4971, 0.3097, 0.4972, 0.3092, 0.4972, 0.3092, 0.4972, 0.3097, 0.4972, 0.3097, 0.4974, 0.3092, 0.4974, 0.312, 0.4809, 0.3207, 0.4809, 0.3207, 0.4847, 0.312, 0.4847, 0.3411, 0.5592, 0.3404, 0.5592, 0.3404, 0.5589, 0.3411, 0.5589, 0.3411, 0.5589, 0.3404, 0.5589, 0.3404, 0.5586, 0.3411, 0.5586, 0.3457, 0.5149, 0.3467, 0.5149, 0.3467, 0.5154, 0.3457, 0.5154, 0.3816, 0.5302, 0.3806, 0.5302, 0.3806, 0.5299, 0.3816, 0.5299, 0.3816, 0.5299, 0.3806, 0.5299, 0.3806, 0.5294, 0.3816, 0.5294, 0.3324, 0.5153, 0.3238, 0.5153, 0.3238, 0.5114, 0.3324, 0.5114, 0.3241, 0.4498, 0.3328, 0.4498, 0.3328, 0.4527, 0.3241, 0.4527, 0.3241, 0.4527, 0.3328, 0.4527, 0.3356, 0.4566, 0.3241, 0.4566, 0.2858, 0.4876, 0.2852, 0.4876, 0.2852, 0.4873, 0.2858, 0.4873, 0.2695, 0.4966, 0.2688, 0.4966, 0.2688, 0.4963, 0.2695, 0.4963, 0.2695, 0.4963, 0.2688, 0.4963, 0.2687, 0.4961, 0.2695, 0.4961, 0.2995, 0.4807, 0.3009, 0.4807, 0.3009, 0.4813, 0.2995, 0.4813, 0.2995, 0.4813, 0.3009, 0.4813, 0.3009, 0.4818, 0.2995, 0.4818, 0.3752, 0.4755, 0.3752, 0.4769, 0.3746, 0.4769, 0.3746, 0.4755, 0.3412, 0.5204, 0.3412, 0.5191, 0.3418, 0.5191, 0.3418, 0.5204, 0.2763, 0.5344, 0.275, 0.5344, 0.275, 0.534, 0.2763, 0.534, 0.2763, 0.534, 0.275, 0.534, 0.275, 0.5334, 0.2763, 0.5334, 0.3417, 0.5585, 0.3411, 0.5585, 0.3411, 0.5582, 0.3417, 0.5582, 0.3417, 0.5582, 0.3411, 0.5582, 0.3411, 0.558, 0.3417, 0.558, 0.3318, 0.5556, 0.3324, 0.5556, 0.3324, 0.5559, 0.3318, 0.5559, 0.2858, 0.4931, 0.2852, 0.4931, 0.2852, 0.4928, 0.2858, 0.4928, 0.3082, 0.4963, 0.3088, 0.4963, 0.3088, 0.4965, 0.3082, 0.4965, 0.3082, 0.4965, 0.3088, 0.4965, 0.3088, 0.4968, 0.3082, 0.4968, 0.3152, 0.4781, 0.3161, 0.4781, 0.3161, 0.4785, 0.3152, 0.4785, 0.3152, 0.4785, 0.3161, 0.4785, 0.3161, 0.4788, 0.3152, 0.4788, 0.3126, 0.4989, 0.3135, 0.4989, 0.3135, 0.4993, 0.3126, 0.4993, 0.3453, 0.497, 0.3445, 0.497, 0.3445, 0.4967, 0.3453, 0.4967, 0.3533, 0.4815, 0.3525, 0.4815, 0.3525, 0.4812, 0.3533, 0.4812, 0.3533, 0.4812, 0.3525, 0.4812, 0.3525, 0.4809, 0.3533, 0.4809, 0.3424, 0.5042, 0.3404, 0.5042, 0.3404, 0.5034, 0.3424, 0.5034, 0.3424, 0.5034, 0.3404, 0.5034, 0.3404, 0.5027, 0.3424, 0.5027, 0.3653, 0.4975, 0.3653, 0.4994, 0.3644, 0.4994, 0.3644, 0.4975, 0.3595, 0.52, 0.3595, 0.519, 0.36, 0.519, 0.36, 0.52, 0.3712, 0.5296, 0.3723, 0.5296, 0.3723, 0.5299, 0.3712, 0.5299, 0.3712, 0.5299, 0.3723, 0.5299, 0.3723, 0.5304, 0.3712, 0.5304, 0.3639, 0.5187, 0.3639, 0.518, 0.3642, 0.518, 0.3642, 0.5187, 0.3292, 0.5169, 0.3299, 0.5169, 0.3299, 0.5171, 0.3292, 0.5171, 0.3292, 0.5171, 0.3299, 0.5171, 0.3299, 0.5174, 0.3292, 0.5174, 0.3532, 0.5064, 0.3533, 0.5064, 0.3533, 0.5064, 0.3532, 0.5064, 0.3532, 0.5064, 0.3533, 0.5064, 0.3533, 0.5064, 0.3532, 0.5064, 0.3543, 0.5063, 0.3543, 0.5062, 0.3544, 0.5062, 0.3544, 0.5063, 0.3577, 0.5061, 0.3577, 0.5074, 0.3573, 0.5074, 0.3573, 0.5061, 0.3163, 0.5044, 0.3175, 0.5044, 0.3175, 0.5047, 0.3163, 0.5047, 0.3163, 0.5047, 0.3175, 0.5047, 0.3175, 0.5051, 0.3163, 0.5051, 0.3285, 0.5174, 0.3278, 0.5174, 0.3278, 0.5171, 0.3285, 0.5171, 0.3285, 0.5171, 0.3278, 0.5171, 0.3278, 0.5169, 0.3285, 0.5169, 0.3449, 0.5187, 0.3449, 0.518, 0.3451, 0.518, 0.3451, 0.5187, 0.3418, 0.5174, 0.341, 0.5174, 0.341, 0.5171, 0.3418, 0.5171, 0.3418, 0.5171, 0.341, 0.5171, 0.341, 0.5169, 0.3418, 0.5169, 0.2643, 0.4794, 0.2529, 0.4794, 0.2529, 0.4755, 0.2643, 0.4755, 0.3567, 0.4829, 0.3574, 0.4829, 0.3574, 0.4831, 0.3567, 0.4831, 0.3432, 0.5169, 0.3439, 0.5169, 0.3439, 0.5171, 0.3432, 0.5171, 0.3432, 0.5171, 0.3439, 0.5171, 0.3439, 0.5174, 0.3432, 0.5174, 0.3543, 0.5063, 0.3543, 0.5062, 0.3543, 0.5062, 0.3543, 0.5063, 0.3537, 0.5064, 0.3536, 0.5064, 0.3536, 0.5064, 0.3537, 0.5064, 0.3537, 0.5064, 0.3536, 0.5064, 0.3536, 0.5064, 0.3537, 0.5064, 0.3497, 0.573, 0.3389, 0.573, 0.3389, 0.5691, 0.3497, 0.5691, 0.3497, 0.5691, 0.3389, 0.5691, 0.3389, 0.5661, 0.3497, 0.5661, 0.3642, 0.5187, 0.3642, 0.518, 0.3644, 0.518, 0.3644, 0.5187, 0.3292, 0.5174, 0.3285, 0.5174, 0.3285, 0.5171, 0.3292, 0.5171, 0.3292, 0.5171, 0.3285, 0.5171, 0.3285, 0.5169, 0.3292, 0.5169, 0.3567, 0.4978, 0.3574, 0.4978, 0.3574, 0.498, 0.3567, 0.498, 0.3518, 0.5087, 0.3519, 0.5087, 0.3519, 0.5087, 0.3518, 0.5087, 0.3535, 0.5063, 0.3536, 0.5063, 0.3536, 0.5064, 0.3535, 0.5064, 0.3535, 0.5064, 0.3536, 0.5064, 0.3536, 0.5064, 0.3535, 0.5064, 0.3637, 0.5187, 0.3637, 0.518, 0.3639, 0.518, 0.3639, 0.5187, 0.3425, 0.5169, 0.3432, 0.5169, 0.3432, 0.5171, 0.3425, 0.5171, 0.3425, 0.5171, 0.3432, 0.5171, 0.3432, 0.5174, 0.3425, 0.5174, 0.3175, 0.5052, 0.3187, 0.5052, 0.3187, 0.5057, 0.3175, 0.5057, 0.3175, 0.5057, 0.3187, 0.5057, 0.3187, 0.506, 0.3175, 0.506, 0.3045, 0.5061, 0.3045, 0.5073, 0.3041, 0.5073, 0.3041, 0.5061, 0.3504, 0.442, 0.3504, 0.4442, 0.3491, 0.4442, 0.3491, 0.442, 0.3549, 0.5064, 0.3549, 0.5063, 0.355, 0.5063, 0.355, 0.5064, 0.3366, 0.5183, 0.3366, 0.5169, 0.3373, 0.5169, 0.3373, 0.5183, 0.3366, 0.5169, 0.3366, 0.5183, 0.3359, 0.5183, 0.3359, 0.5169, 0.3351, 0.5169, 0.3351, 0.5183, 0.3347, 0.5183, 0.3347, 0.5169, 0.3628, 0.4686, 0.3628, 0.4783, 0.3599, 0.4783, 0.3599, 0.4686, 0.3422, 0.5179, 0.3422, 0.5186, 0.3418, 0.5186, 0.3418, 0.5179, 0.3138, 0.5072, 0.3138, 0.506, 0.3145, 0.506, 0.3145, 0.5072, 0.3282, 0.5179, 0.3282, 0.5186, 0.3278, 0.5186, 0.3278, 0.5179, 0.309, 0.5029, 0.309, 0.5144, 0.3028, 0.5144, 0.3028, 0.5029, 0.3086, 0.5044, 0.3086, 0.5066, 0.3079, 0.5066, 0.3079, 0.5044, 0.3542, 0.4828, 0.3542, 0.4735, 0.3569, 0.4735, 0.3569, 0.4828, 0.3156, 0.5072, 0.3156, 0.506, 0.3163, 0.506, 0.3163, 0.5072, 0.3286, 0.5186, 0.3286, 0.5179, 0.329, 0.5179, 0.329, 0.5186, 0.3628, 0.519, 0.3628, 0.5287, 0.3599, 0.5287, 0.3599, 0.519, 0.3541, 0.5064, 0.3541, 0.5063, 0.3542, 0.5063, 0.3542, 0.5064, 0.153, 0.671, 0.153, 0.6701, 0.1531, 0.6701, 0.1531, 0.671, 0.1512, 0.6801, 0.1512, 0.6779, 0.1515, 0.6779, 0.1515, 0.6801, 0.1718, 0.6433, 0.1718, 0.6455, 0.1711, 0.6455, 0.1711, 0.6433, 0.1516, 0.6838, 0.1516, 0.6847, 0.1513, 0.6847, 0.1513, 0.6838, 0.136, 0.685, 0.136, 0.6841, 0.1362, 0.6841, 0.1362, 0.685, 0.1633, 0.68, 0.1633, 0.6778, 0.1636, 0.6778, 0.1636, 0.68, 0.142, 0.6792, 0.142, 0.6769, 0.1427, 0.6769, 0.1427, 0.6792, 0.1417, 0.6838, 0.1417, 0.6847, 0.1414, 0.6847, 0.1414, 0.6838, 0.1505, 0.685, 0.1505, 0.6841, 0.1506, 0.6841, 0.1506, 0.685, 0.1439, 0.6801, 0.1439, 0.6779, 0.1443, 0.6779, 0.1443, 0.6801, 0.1703, 0.6792, 0.1703, 0.677, 0.1709, 0.677, 0.1709, 0.6792, 0.1537, 0.6838, 0.1537, 0.6847, 0.1534, 0.6847, 0.1534, 0.6838, 0.1486, 0.6851, 0.1486, 0.6842, 0.1487, 0.6842, 0.1487, 0.6851, 0.1779, 0.6364, 0.1779, 0.6342, 0.1781, 0.6342, 0.1781, 0.6364, 0.3086, 0.5451, 0.3078, 0.5451, 0.3078, 0.5444, 0.3081, 0.5444, 0.3081, 0.5437, 0.3085, 0.5437, 0.3085, 0.5431, 0.3086, 0.5431, 0.3072, 0.5175, 0.307, 0.5175, 0.307, 0.5169, 0.3067, 0.5169, 0.3067, 0.5162, 0.3063, 0.5162, 0.3063, 0.5155, 0.3072, 0.5155, 0.3137, 0.5057, 0.2983, 0.5057, 0.2983, 0.4933, 0.3046, 0.4933, 0.3046, 0.4809, 0.3105, 0.4809, 0.3105, 0.4702, 0.3137, 0.4694, 0.3486, 0.4686, 0.3454, 0.4677, 0.3455, 0.4571, 0.3395, 0.4571, 0.3395, 0.4447, 0.3332, 0.4447, 0.3332, 0.4323, 0.3486, 0.4323, 0.8288, 0.7252, 0.8288, 0.7238, 0.829, 0.7238, 0.829, 0.7252, 0.8178, 0.6696, 0.8178, 0.6441, 0.8183, 0.6441, 0.8207, 0.6696, 0.8147, 0.6759, 0.8147, 0.6441, 0.8178, 0.6441, 0.8178, 0.6504, 0.815, 0.6759, 0.6179, 0.3447, 0.6179, 0.3447, 0.6179, 0.3447, 0.6179, 0.3447, 0.6179, 0.3447, 0.6179, 0.3447, 0.6179, 0.3447, 0.6179, 0.3447, 0.6179, 0.3447, 0.6179, 0.3447, 0.6179, 0.3447, 0.6179, 0.3447, 0.6179, 0.3447, 0.6179, 0.3447, 0.6179, 0.3447, 0.6179, 0.3447, 0.6179, 0.3447, 0.6179, 0.3447, 0.6179, 0.3447, 0.6179, 0.3447, 0.6179, 0.3447, 0.6179, 0.3447, 0.6179, 0.3447, 0.6179, 0.3447, 0.6179, 0.3447, 0.6179, 0.3447, 0.6179, 0.3447, 0.6179, 0.3447, 0.6179, 0.3447, 0.6179, 0.3447, 0.6179, 0.3447, 0.6179, 0.3447, 0.6179, 0.3447, 0.6179, 0.3447, 0.6179, 0.3447, 0.6179, 0.3447, 0.6179, 0.3447, 0.6179, 0.3447, 0.6179, 0.3447, 0.6179, 0.3447, 0.6179, 0.3447, 0.6179, 0.3447, 0.6179, 0.3447, 0.6179, 0.3447, 0.6179, 0.3447, 0.6179, 0.3447, 0.6179, 0.3447, 0.6179, 0.3447, 0.6179, 0.3447, 0.6179, 0.3447, 0.6179, 0.3447, 0.6179, 0.3447, 0.6179, 0.3447, 0.6179, 0.3447, 0.6179, 0.3447, 0.6179, 0.3447, 0.6179, 0.3447, 0.6179, 0.3447, 0.6179, 0.3447, 0.6179, 0.3447, 0.6179, 0.3447, 0.6179, 0.3447, 0.6179, 0.3447, 0.6179, 0.3447, 0.6179, 0.3447, 0.6179, 0.3447, 0.6179, 0.3447, 0.6179, 0.3447, 0.6179, 0.3447, 0.6179, 0.3447, 0.6179, 0.3447, 0.6179, 0.3447, 0.6179, 0.3447, 0.6179, 0.3447, 0.6179, 0.3447, 0.6179, 0.3447, 0.6179, 0.3447, 0.6179, 0.3447, 0.6179, 0.3447, 0.6179, 0.3447, 0.6179, 0.3447, 0.6179, 0.3447, 0.6179, 0.3447, 0.6179, 0.3447, 0.6179, 0.3447, 0.6179, 0.3447, 0.6179, 0.3447, 0.6179, 0.3447, 0.6179, 0.3447, 0.6179, 0.3447, 0.6179, 0.3447, 0.6179, 0.3447, 0.6179, 0.3447, 0.6179, 0.3447, 0.6179, 0.3447, 0.6179, 0.3447, 0.6179, 0.3447, 0.6179, 0.3447, 0.6179, 0.3447, 0.6179, 0.3447, 0.6179, 0.3447, 0.6179, 0.3447, 0.6179, 0.3447, 0.6179, 0.3447, 0.6179, 0.3447, 0.6179, 0.3447, 0.6179, 0.3447, 0.6179, 0.3447, 0.6179, 0.3447, 0.6179, 0.3447, 0.6179, 0.3447, 0.6179, 0.3447, 0.6179, 0.3447, 0.6179, 0.3447, 0.1171, 0.3782, 0.1171, 0.3848, 0.1151, 0.3848, 0.1151, 0.3782, 0.1015, 0.5092, 0.1015, 0.4995, 0.1017, 0.4995, 0.1017, 0.5092, 0.132, 0.4713, 0.1287, 0.4705, 0.1264, 0.4692, 0.1264, 0.4745, 0.1505, 0.4745, 0.1506, 0.4749, 0.1259, 0.4749, 0.1259, 0.4712, 0.1259, 0.4675, 0.1267, 0.4689, 0.1288, 0.4701, 0.1321, 0.4709, 0.1359, 0.4712, 0.1377, 0.4712, 0.1415, 0.4693, 0.1463, 0.464, 0.1502, 0.456, 0.1525, 0.4466, 0.1522, 0.4734, 0.1518, 0.4732, 0.152, 0.4501, 0.1505, 0.4561, 0.1466, 0.4642, 0.1418, 0.4697, 0.1378, 0.4716, 0.1358, 0.4716, 0.1005, 0.4269, 0.1005, 0.4308, 0.1002, 0.4308, 0.1002, 0.4269, 0.06552, 0.4415, 0.0658, 0.4415, 0.0658, 0.4444, 0.06552, 0.4444, 0.3005, 0.4702, 0.307, 0.4637, 0.309, 0.4645, 0.3013, 0.4722, 0.05058, 0.4596, 0.05058, 0.4543, 0.05097, 0.4543, 0.05097, 0.4596, 0.1253, 0.4825, 0.1013, 0.4638, 0.1027, 0.4624, 0.14, 0.4915, 0.1179, 0.3888, 0.0154, 0.4356, 0.01381, 0.4341, 0.1327, 0.3798, 0.09527, 0.4089, 0.06731, 0.442, 0.05304, 0.474, 0.05233, 0.4948, 0.05592, 0.5029, 0.06471, 0.5192, 0.06302, 0.5203, 0.05411, 0.5038, 0.0503, 0.4952, 0.05104, 0.4735, 0.06559, 0.4409, 0.09387, 0.4075, 0.08228, 0.4707, 0.06773, 0.4381, 0.06699, 0.4164, 0.0708, 0.4078, 0.07971, 0.3913, 0.08996, 0.3782, 0.1006, 0.3705, 0.07675, 0.3599, 0.02881, 0.4674, 0.03208, 0.476, 0.1346, 0.5228, 0.1493, 0.5318, 0.03049, 0.4775, 0.02664, 0.4673, 0.0505, 0.4138, 0.07573, 0.3572, 0.07573, 0.3572, 0.09229, 0.3646, 0.1089, 0.372, 0.101, 0.3725, 0.09138, 0.3797, 0.0814, 0.3924, 0.07261, 0.4087, 0.06902, 0.4168, 0.06973, 0.4377, 0.08401, 0.4696, 0.112, 0.5027, 0.1106, 0.5041, 0.1391, 0.4564, 0.1393, 0.4564, 0.1393, 0.4585, 0.1391, 0.4585, 0.04422, 0.377, 0.09214, 0.4845, 0.116, 0.4738, 0.1054, 0.4661, 0.09511, 0.453, 0.0968, 0.4519, 0.1068, 0.4646, 0.1164, 0.4718, 0.1243, 0.4723, 0.1077, 0.4797, 0.09112, 0.4871, 0.09112, 0.4871, 0.06869, 0.4368, 0.06585, 0.4304, 0.05554, 0.4073, 0.04208, 0.3771, 0.0459, 0.3668, 0.04749, 0.3683, 0.6293, 0.2872, 0.624, 0.2872, 0.6253, 0.2848, 0.6261, 0.2816, 0.6264, 0.2778, 0.6264, 0.2759, 0.6245, 0.2719, 0.6191, 0.2671, 0.6111, 0.2632, 0.6051, 0.2617, 0.628, 0.2619, 0.6293, 0.2633, 0.6108, 0.2537, 0.6108, 0.2833, 0.6091, 0.285, 0.5808, 0.2853, 0.5882, 0.2834, 0.5981, 0.2787, 0.6048, 0.2727, 0.6072, 0.2677, 0.6072, 0.2654, 0.6069, 0.2607, 0.6058, 0.2566, 0.6042, 0.2537, 0.1044, 0.5203, 0.1044, 0.5189, 0.1047, 0.5189, 0.1047, 0.5203, 0.1044, 0.5271, 0.1044, 0.5255, 0.1047, 0.5255, 0.1047, 0.5271, 0.1231, 0.5219, 0.1231, 0.5229, 0.1228, 0.5229, 0.1228, 0.5219, 0.1264, 0.4159, 0.1264, 0.4212, 0.1259, 0.4229, 0.1259, 0.4192, 0.1259, 0.4154, 0.1506, 0.4154, 0.1505, 0.4159, 0.1044, 0.5255, 0.1044, 0.5231, 0.1047, 0.5231, 0.1047, 0.5255, 0.1044, 0.5231, 0.1044, 0.5203, 0.1047, 0.5203, 0.1047, 0.5231, 0.1353, 0.4672, 0.1353, 0.4613, 0.1357, 0.4613, 0.1357, 0.4672, 0.1171, 0.3848, 0.1171, 0.4974, 0.1151, 0.4974, 0.1151, 0.3848, 0.1353, 0.4613, 0.1353, 0.4533, 0.1357, 0.4533, 0.1357, 0.4613, 0.1231, 0.5052, 0.1231, 0.5219, 0.1228, 0.5219, 0.1228, 0.5052, 0.1353, 0.4533, 0.1353, 0.4479, 0.1357, 0.4479, 0.1357, 0.4533, 0.1744, 0.4333, 0.1744, 0.457, 0.174, 0.457, 0.174, 0.4333, 0.1693, 0.4642, 0.1693, 0.4602, 0.1697, 0.4602, 0.1697, 0.4642, 0.1232, 0.4013, 0.1232, 0.3839, 0.1234, 0.3839, 0.1234, 0.4013, 0.1044, 0.5189, 0.1044, 0.516, 0.1047, 0.516, 0.1047, 0.5189, 0.1159, 0.4088, 0.1159, 0.4049, 0.1162, 0.4049, 0.1162, 0.4088, 0.1693, 0.4583, 0.1693, 0.4546, 0.1697, 0.4546, 0.1697, 0.4583, 0.1159, 0.4049, 0.1159, 0.399, 0.1162, 0.399, 0.1162, 0.4049, 0.1693, 0.4546, 0.1693, 0.4513, 0.1697, 0.4513, 0.1697, 0.4546, 0.1159, 0.399, 0.1159, 0.3947, 0.1162, 0.3947, 0.1162, 0.399, 0.1693, 0.4513, 0.1693, 0.4491, 0.1697, 0.4491, 0.1697, 0.4513, 0.1693, 0.4602, 0.1693, 0.4583, 0.1697, 0.4583, 0.1697, 0.4602, 0.6076, 0.2541, 0.6093, 0.2525, 0.6374, 0.2522, 0.63, 0.254, 0.6202, 0.2588, 0.6135, 0.2647, 0.6112, 0.2696, 0.6112, 0.272, 0.6115, 0.2766, 0.6125, 0.2807, 0.6142, 0.2835, 0.6076, 0.2835, 0.1502, 0.5092, 0.1502, 0.5108, 0.15, 0.5108, 0.15, 0.5092, 0.09911, 0.4944, 0.09911, 0.4966, 0.0989, 0.4966, 0.0989, 0.4944, 0.09911, 0.4966, 0.09911, 0.4998, 0.0989, 0.4998, 0.0989, 0.4966, 0.1124, 0.4301, 0.1124, 0.443, 0.1121, 0.443, 0.1121, 0.4301, 0.09911, 0.4998, 0.09911, 0.5023, 0.0989, 0.5023, 0.0989, 0.4998, 0.02451, 0.4371, 0.02451, 0.4403, 0.02423, 0.4403, 0.02423, 0.4371, 0.0989, 0.485, 0.0989, 0.4845, 0.09911, 0.4845, 0.09911, 0.485, 0.02451, 0.4403, 0.0245, 0.4446, 0.02423, 0.4446, 0.02423, 0.4403, 0.1502, 0.5046, 0.1502, 0.5055, 0.15, 0.5055, 0.15, 0.5046, 0.08344, 0.4388, 0.08344, 0.4381, 0.08371, 0.4381, 0.08371, 0.4388, 0.0245, 0.4446, 0.02451, 0.4475, 0.02423, 0.4475, 0.02423, 0.4446, 0.1502, 0.5055, 0.1502, 0.5069, 0.15, 0.5069, 0.15, 0.5055, 0.0989, 0.4944, 0.0989, 0.485, 0.09911, 0.485, 0.09911, 0.4944, 0.1083, 0.4387, 0.1083, 0.4409, 0.1081, 0.4409, 0.1081, 0.4387, 0.1502, 0.5069, 0.1502, 0.5084, 0.15, 0.5084, 0.15, 0.5069, 0.08344, 0.4381, 0.08344, 0.4257, 0.08371, 0.4257, 0.08371, 0.4381, 0.1502, 0.5084, 0.1502, 0.5092, 0.15, 0.5092, 0.15, 0.5084, 0.1083, 0.442, 0.1083, 0.444, 0.1081, 0.444, 0.1081, 0.442, 0.1083, 0.4409, 0.1083, 0.442, 0.1081, 0.442, 0.1081, 0.4409, 0.1083, 0.444, 0.1083, 0.4458, 0.1081, 0.4458, 0.1081, 0.444, 0.1083, 0.4458, 0.1083, 0.447, 0.1081, 0.447, 0.1081, 0.4458, 0.3308, 0.4776, 0.3309, 0.5125, 0.3299, 0.5115, 0.3301, 0.4959, 0.3301, 0.4942, 0.3299, 0.4785, 0.4, 0.4874, 0.4, 0.4542, 0.4008, 0.4551, 0.4007, 0.47, 0.4007, 0.4716, 0.4008, 0.4865, 0.3611, 0.5296, 0.3612, 0.5292, 0.3611, 0.5288, 0.3607, 0.5285, 0.3623, 0.5292, 0.3607, 0.4611, 0.3611, 0.4608, 0.3613, 0.4604, 0.3612, 0.46, 0.3623, 0.4604, 0.3434, 0.5103, 0.3434, 0.5092, 0.3436, 0.509, 0.3436, 0.5105, 0.2604, 0.5282, 0.2687, 0.5467, 0.2674, 0.55, 0.2571, 0.5269, 0.3141, 0.4766, 0.3099, 0.4858, 0.3083, 0.4865, 0.3134, 0.4749, 0.3014, 0.4693, 0.3014, 0.4684, 0.3015, 0.4683, 0.3015, 0.4694, 0.2687, 0.5467, 0.3136, 0.5267, 0.3169, 0.528, 0.2674, 0.55, 0.3461, 0.5111, 0.3461, 0.5083, 0.3463, 0.5082, 0.3463, 0.5113, 0.3512, 0.5099, 0.3961, 0.4899, 0.3994, 0.4912, 0.3499, 0.5133, 0.3344, 0.5083, 0.3344, 0.5111, 0.3343, 0.5113, 0.3343, 0.5082, 0.3427, 0.52, 0.3546, 0.4933, 0.3553, 0.495, 0.3441, 0.52, 0.3777, 0.505, 0.3553, 0.495, 0.3546, 0.4933, 0.3794, 0.5043, 0.2766, 0.5055, 0.2766, 0.5033, 0.2768, 0.5032, 0.2768, 0.5057, 0.3365, 0.4866, 0.3141, 0.4766, 0.3134, 0.4749, 0.3381, 0.4859, 0.3, 0.4736, 0.3, 0.4714, 0.3001, 0.4713, 0.3001, 0.4737, 0.3625, 0.5315, 0.3665, 0.53, 0.3675, 0.531, 0.3624, 0.5329, 0.3737, 0.4398, 0.3656, 0.4367, 0.3655, 0.4339, 0.3756, 0.4378, 0.3292, 0.4849, 0.3288, 0.4846, 0.3289, 0.4844, 0.3293, 0.4849, 0.2725, 0.4691, 0.2727, 0.4689, 0.2728, 0.4689, 0.2725, 0.4693, 0.3078, 0.5138, 0.2997, 0.5107, 0.2996, 0.508, 0.3097, 0.5118, 0.3269, 0.4901, 0.3265, 0.4897, 0.3266, 0.4896, 0.327, 0.49, 0.332, 0.4517, 0.3289, 0.4598, 0.3261, 0.4599, 0.33, 0.4498, 0.3288, 0.4874, 0.3292, 0.487, 0.3293, 0.4871, 0.3289, 0.4875, 0.3441, 0.52, 0.3457, 0.5241, 0.3447, 0.525, 0.3427, 0.52, 0.2727, 0.4672, 0.2725, 0.4669, 0.2725, 0.4668, 0.2728, 0.4671, 0.3295, 0.4946, 0.3336, 0.493, 0.3346, 0.494, 0.3295, 0.4959, 0.2706, 0.465, 0.2709, 0.4648, 0.271, 0.4648, 0.2706, 0.4652, 0.3961, 0.4899, 0.3737, 0.4398, 0.3756, 0.4378, 0.3994, 0.4912, 0.3667, 0.4654, 0.3667, 0.4623, 0.3668, 0.4622, 0.3668, 0.4655, 0.2765, 0.5057, 0.2765, 0.5032, 0.2766, 0.5032, 0.2766, 0.5059, 0.2848, 0.504, 0.2848, 0.5046, 0.2846, 0.5047, 0.2846, 0.5039, 0.3136, 0.5267, 0.3078, 0.5138, 0.3097, 0.5118, 0.3169, 0.528, 0.2487, 0.3439, 0.2401, 0.3439, 0.2401, 0.3362, 0.2487, 0.3362, 0.2497, 0.3371, 0.2497, 0.3429, 0.321, 0.5227, 0.321, 0.5086, 0.3237, 0.5062, 0.3237, 0.5238, 0.7629, 0.695, 0.7686, 0.6821, 0.7719, 0.6808, 0.7647, 0.6969, 0.2997, 0.5107, 0.2604, 0.5282, 0.2571, 0.5269, 0.2996, 0.508, 0.3433, 0.5115, 0.3433, 0.5091, 0.3434, 0.509, 0.3434, 0.5117, 0.3656, 0.4367, 0.332, 0.4517, 0.33, 0.4498, 0.3655, 0.4339, 0.366, 0.4637, 0.366, 0.4658, 0.3658, 0.4659, 0.3658, 0.4636, 0.3457, 0.5241, 0.3625, 0.5315, 0.3624, 0.5329, 0.3447, 0.525, 0.3019, 0.4677, 0.3019, 0.4694, 0.3018, 0.4695, 0.3018, 0.4677, 0.3099, 0.4858, 0.3295, 0.4946, 0.3295, 0.4959, 0.3083, 0.4865, 0.3028, 0.4666, 0.3028, 0.4685, 0.3027, 0.4686, 0.3027, 0.4665, 0.3986, 0.4544, 0.3986, 0.4872, 0.3984, 0.4874, 0.3984, 0.4841, 0.3984, 0.4782, 0.3984, 0.4758, 0.3984, 0.4658, 0.3984, 0.4634, 0.3984, 0.4575, 0.3984, 0.4542, 0.3246, 0.4895, 0.3246, 0.4263, 0.3249, 0.426, 0.3249, 0.4323, 0.3249, 0.4437, 0.3249, 0.4483, 0.3249, 0.4676, 0.3249, 0.4722, 0.3249, 0.4836, 0.3249, 0.4898, 0.3246, 0.4263, 0.3222, 0.4263, 0.3219, 0.426, 0.3249, 0.426, 0.3998, 0.4544, 0.3986, 0.4544, 0.3984, 0.4542, 0.4, 0.4542, 0.3986, 0.4872, 0.3998, 0.4872, 0.4, 0.4874, 0.3984, 0.4874, 0.3223, 0.4895, 0.3246, 0.4895, 0.3249, 0.4898, 0.3219, 0.4898, 0.3208, 0.5158, 0.3208, 0.5161, 0.321, 0.5162, 0.3213, 0.5163, 0.3218, 0.5163, 0.3218, 0.5187, 0.3213, 0.5187, 0.321, 0.5187, 0.3208, 0.5189, 0.3208, 0.5192, 0.3222, 0.4263, 0.3223, 0.4895, 0.3219, 0.4898, 0.3219, 0.426, 0.3998, 0.4872, 0.3998, 0.4544, 0.4, 0.4542, 0.4, 0.4874, 0.6053, 0.214, 0.6053, 0.1831, 0.6065, 0.1831, 0.6065, 0.214, 0.3795, 0.4891, 0.3795, 0.4893, 0.3794, 0.4893, 0.3794, 0.4891, 0.401, 0.4772, 0.401, 0.4772, 0.401, 0.4702, 0.401, 0.4702, 0.401, 0.4772, 0.401, 0.4702, 0.401, 0.4702, 0.401, 0.4772, 0.3171, 0.5186, 0.3171, 0.5183, 0.3169, 0.5182, 0.3166, 0.5181, 0.3161, 0.5181, 0.3161, 0.5157, 0.3166, 0.5157, 0.3169, 0.5157, 0.3171, 0.5155, 0.3171, 0.5152, 0.3795, 0.4897, 0.3795, 0.4894, 0.3795, 0.4894, 0.3795, 0.4897, 0.5968, 0.1994, 0.5968, 0.2093, 0.5964, 0.2093, 0.5964, 0.1994, 0.2871, 0.4773, 0.2872, 0.4773, 0.2872, 0.5099, 0.2871, 0.5099, 0.3117, 0.4339, 0.3117, 0.4327, 0.3118, 0.4327, 0.3118, 0.4339, 0.2958, 0.4646, 0.2958, 0.4972, 0.2956, 0.4972, 0.2956, 0.4646, 0.3076, 0.4356, 0.3076, 0.4368, 0.3075, 0.4368, 0.3075, 0.4356, 0.8058, 0.7082, 0.8058, 0.7337, 0.8027, 0.7337, 0.8027, 0.7082, 0.8058, 0.6826, 0.8058, 0.7082, 0.8027, 0.7082, 0.8027, 0.7082, 0.8027, 0.6826, 0.499, 0.9228, 0.5021, 0.9228, 0.5021, 0.9228, 0.267, 0.473, 0.267, 0.4526, 0.3086, 0.4526, 0.3086, 0.5354, 0.3067, 0.5335, 0.3067, 0.4749, 0.2689, 0.4749, 0.8153, 0.7655, 0.8153, 0.74, 0.8159, 0.74, 0.8183, 0.7655, 0.8153, 0.7081, 0.8153, 0.6826, 0.8183, 0.6826, 0.8159, 0.7081, 0.8308, 0.7238, 0.8308, 0.7252, 0.8305, 0.7252, 0.8305, 0.7238, 0.8122, 0.74, 0.809, 0.74, 0.809, 0.7144, 0.8122, 0.7144, 0.8122, 0.74, 0.7763, 0.701, 0.7763, 0.7372, 0.7717, 0.7372, 0.7717, 0.7372, 0.7717, 0.701, 0.7763, 0.701, 0.7763, 0.6921, 0.7807, 0.6921, 0.7807, 0.701, 0.7767, 0.7372, 0.7763, 0.7372, 0.8371, 0.7157, 0.8371, 0.7143, 0.8372, 0.7143, 0.8372, 0.7157, 0.367, 0.4539, 0.367, 0.497, 0.3627, 0.497, 0.3627, 0.4554, 0.3627, 0.4539, 0.3627, 0.4539, 0.61, 0.8343, 0.61, 0.8343, 0.6083, 0.8343, 0.6083, 0.8343, 0.6083, 0.8161, 0.6083, 0.8161, 0.61, 0.8161, 0.61, 0.8161, 0.8372, 0.7157, 0.8372, 0.7171, 0.8371, 0.7171, 0.8371, 0.7157, 0.3471, 0.4487, 0.3471, 0.4432, 0.3474, 0.4432, 0.3474, 0.4487, 0.352, 0.5078, 0.352, 0.5018, 0.3525, 0.5018, 0.3525, 0.5078, 0.3299, 0.4972, 0.3299, 0.4893, 0.3309, 0.4893, 0.3309, 0.4992, 0.3308, 0.4985, 0.3306, 0.4978, 0.3302, 0.4974, 0.3299, 0.4972, 0.8183, 0.7081, 0.8183, 0.6763, 0.8213, 0.6763, 0.8213, 0.6826, 0.8189, 0.7081, 0.333, 0.6027, 0.333, 0.4583, 0.4055, 0.4583, 0.4055, 0.6027, 0.4022, 0.5994, 0.4022, 0.4973, 0.3363, 0.4973, 0.3363, 0.5994, 0.3363, 0.5994, 0.4022, 0.5994, 0.4055, 0.6027, 0.333, 0.6027, 0.2961, 0.4697, 0.2894, 0.4697, 0.2814, 0.4697, 0.2794, 0.4697, 0.2794, 0.4676, 0.2874, 0.4676, 0.2874, 0.4676, 0.2876, 0.468, 0.288, 0.4683, 0.2886, 0.4685, 0.2894, 0.4686, 0.2898, 0.4686, 0.2928, 0.4686, 0.2961, 0.4686, 0.2965, 0.4682, 0.2965, 0.4661, 0.2961, 0.4656, 0.2928, 0.4656, 0.2928, 0.4636, 0.2938, 0.4636, 0.2942, 0.4632, 0.2942, 0.4606, 0.2951, 0.4606, 0.2951, 0.4636, 0.2947, 0.4636, 0.2945, 0.4637, 0.2943, 0.4638, 0.2942, 0.4641, 0.2942, 0.4642, 0.2943, 0.4644, 0.2945, 0.4646, 0.2947, 0.4646, 0.2965, 0.4646, 0.2965, 0.4652, 0.2966, 0.4654, 0.2967, 0.4656, 0.2969, 0.4656, 0.2974, 0.4656, 0.2974, 0.4686, 0.2969, 0.4686, 0.2967, 0.4687, 0.2966, 0.4688, 0.2965, 0.469, 0.2965, 0.4693, 0.2966, 0.4695, 0.2967, 0.4696, 0.2969, 0.4697, 0.2965, 0.4701, 0.7763, 0.6558, 0.7763, 0.6468, 0.7807, 0.6468, 0.7807, 0.692, 0.7803, 0.692, 0.3137, 0.4043, 0.2478, 0.4043, 0.2445, 0.401, 0.317, 0.401, 0.3508, 0.4975, 0.3508, 0.5561, 0.3489, 0.558, 0.3489, 0.4956, 0.2588, 0.4938, 0.2588, 0.4759, 0.2606, 0.4759, 0.2606, 0.4902, 0.2606, 0.4902, 0.26, 0.4905, 0.2594, 0.4913, 0.259, 0.4925, 0.2689, 0.5335, 0.3067, 0.5335, 0.3086, 0.5354, 0.267, 0.5354, 0.3168, 0.4275, 0.3168, 0.4231, 0.3174, 0.4231, 0.3174, 0.4286, 0.3173, 0.4282, 0.3172, 0.4278, 0.317, 0.4276, 0.3168, 0.4275, 0.8183, 0.7144, 0.8183, 0.7082, 0.8213, 0.7082, 0.8213, 0.74, 0.8207, 0.74, 0.3711, 0.4142, 0.3711, 0.5585, 0.2986, 0.5585, 0.2986, 0.4142, 0.3019, 0.4175, 0.3019, 0.5196, 0.3678, 0.5196, 0.3678, 0.4175, 0.3678, 0.4175, 0.3019, 0.4175, 0.2986, 0.4142, 0.3711, 0.4142, 0.3805, 0.2369, 0.3805, 0.2714, 0.3582, 0.2714, 0.3582, 0.2369, 0.4019, 0.2429, 0.4019, 0.275, 0.3811, 0.275, 0.3811, 0.2429, 0.3478, 0.509, 0.3478, 0.5038, 0.348, 0.5038, 0.348, 0.509, 0.348, 0.4822, 0.348, 0.4877, 0.3477, 0.4877, 0.3477, 0.4822, 0.3467, 0.492, 0.3467, 0.4956, 0.3464, 0.4956, 0.3464, 0.492, 0.3482, 0.5038, 0.3482, 0.509, 0.348, 0.509, 0.348, 0.5038, 0.3447, 0.492, 0.3447, 0.4956, 0.3444, 0.4956, 0.3444, 0.492, 0.3462, 0.5496, 0.3462, 0.553, 0.3459, 0.553, 0.3459, 0.5496, 0.3876, 0.2825, 0.3876, 0.248, 0.4099, 0.248, 0.4099, 0.2825, 0.3854, 0.2893, 0.3854, 0.2571, 0.4061, 0.2571, 0.4061, 0.2893, 0.3466, 0.4432, 0.3466, 0.4487, 0.3463, 0.4487, 0.3463, 0.4432, 0.3071, 0.4856, 0.3071, 0.4892, 0.3069, 0.4892, 0.3069, 0.4856, 0.3096, 0.4962, 0.3096, 0.5054, 0.3091, 0.5054, 0.3091, 0.4962, 0.3461, 0.4956, 0.3461, 0.492, 0.3464, 0.492, 0.3464, 0.4956, 0.3544, 0.4303, 0.3544, 0.4362, 0.3539, 0.4362, 0.3539, 0.4303, 0.3468, 0.4487, 0.3468, 0.4432, 0.3471, 0.4432, 0.3471, 0.4487, 0.8051, 0.6697, 0.8051, 0.6441, 0.8083, 0.6441, 0.8083, 0.6441, 0.8083, 0.6697, 0.809, 0.6763, 0.809, 0.7019, 0.8058, 0.7019, 0.8058, 0.6763, 0.8058, 0.6763, 0.8541, 0.68, 0.8541, 0.6786, 0.8543, 0.6786, 0.8543, 0.68, 0.8027, 0.7081, 0.8023, 0.7081, 0.7994, 0.6826, 0.7994, 0.6763, 0.8027, 0.6763, 0.8027, 0.7081, 0.8027, 0.7399, 0.7994, 0.7399, 0.7994, 0.7337, 0.8023, 0.7081, 0.8357, 0.7252, 0.8357, 0.7238, 0.8359, 0.7238, 0.8359, 0.7252, 0.6179, 0.3447, 0.6179, 0.3447, 0.6179, 0.3447, 0.6179, 0.3447, 0.7722, 0.7509, 0.7722, 0.7765, 0.769, 0.7765, 0.769, 0.7509, 0.769, 0.7509, 0.8115, 0.6696, 0.8115, 0.6441, 0.8147, 0.6441, 0.8147, 0.6441, 0.8147, 0.6696, 0.3427, 0.4384, 0.3427, 0.4563, 0.341, 0.4563, 0.341, 0.442, 0.341, 0.442, 0.3416, 0.4417, 0.3422, 0.441, 0.3426, 0.4398, 0.6179, 0.3447, 0.6179, 0.3447, 0.6179, 0.3447, 0.6179, 0.3447, 0.8146, 0.7197, 0.8146, 0.7211, 0.8144, 0.7211, 0.8144, 0.7197, 0.6179, 0.3447, 0.6179, 0.3447, 0.6179, 0.3447, 0.6179, 0.3447, 0.8309, 0.7238, 0.8309, 0.7252, 0.8308, 0.7252, 0.8308, 0.7238, 0.6168, 0.2647, 0.6197, 0.2647, 0.619, 0.266, 0.6185, 0.2678, 0.6184, 0.2699, 0.6184, 0.2709, 0.6194, 0.2731, 0.6224, 0.2758, 0.6268, 0.2779, 0.6301, 0.2787, 0.6175, 0.2786, 0.6168, 0.2778, 0.3328, 0.4923, 0.3331, 0.4923, 0.3333, 0.492, 0.3334, 0.4918, 0.3334, 0.497, 0.3333, 0.4967, 0.3331, 0.4965, 0.3328, 0.4964, 0.3322, 0.4964, 0.3322, 0.4923, 0.3411, 0.5586, 0.3404, 0.5586, 0.3404, 0.558, 0.3411, 0.558, 0.15, 0.6858, 0.1519, 0.6839, 0.1519, 0.6997, 0.15, 0.6978, 0.1479, 0.6978, 0.1479, 0.6858, 0.3152, 0.478, 0.3151, 0.4776, 0.3148, 0.4773, 0.3143, 0.4772, 0.3135, 0.4772, 0.3135, 0.4715, 0.3143, 0.4715, 0.3148, 0.4714, 0.3151, 0.4711, 0.3152, 0.4707, 0.3747, 0.5022, 0.3748, 0.5021, 0.3749, 0.5021, 0.3749, 0.502, 0.3749, 0.5035, 0.3745, 0.5035, 0.3745, 0.5022, 0.3141, 0.5152, 0.3141, 0.5155, 0.3143, 0.5157, 0.3146, 0.5157, 0.3151, 0.5157, 0.3151, 0.5181, 0.3146, 0.5181, 0.3143, 0.5182, 0.3141, 0.5183, 0.3141, 0.5186, 0.3588, 0.4721, 0.3588, 0.472, 0.3587, 0.4719, 0.3586, 0.4719, 0.3588, 0.4719, 0.4029, 0.5599, 0.4009, 0.5634, 0.4009, 0.5673, 0.4029, 0.5708, 0.3974, 0.5654, 0.1428, 0.7288, 0.1428, 0.7202, 0.1455, 0.7202, 0.1455, 0.7288, 0.2074, 0.7288, 0.2074, 0.784, 0.1455, 0.784, 0.1455, 0.7927, 0.1428, 0.7927, 0.1428, 0.784, 0.1351, 0.784, 0.1351, 0.7288, 0.3044, 0.5122, 0.3046, 0.5119, 0.3046, 0.5117, 0.3044, 0.5114, 0.3048, 0.5118, 0.3419, 0.4696, 0.3409, 0.4657, 0.3381, 0.4629, 0.3343, 0.4619, 0.3419, 0.4619, 0.09388, 0.6718, 0.09388, 0.6631, 0.09659, 0.6631, 0.09659, 0.6718, 0.1585, 0.6718, 0.1585, 0.727, 0.09659, 0.727, 0.09388, 0.727, 0.0862, 0.727, 0.0862, 0.6718, 0.3419, 0.4696, 0.3458, 0.4685, 0.3486, 0.4657, 0.3496, 0.4619, 0.3496, 0.4696, 0.3665, 0.53, 0.3777, 0.505, 0.3794, 0.5043, 0.3675, 0.531, 0.3718, 0.4286, 0.3718, 0.4321, 0.3619, 0.4321, 0.3619, 0.4286, 0.3619, 0.4271, 0.3718, 0.4271, 0.3718, 0.4286, 0.3619, 0.4286, 0.3532, 0.4888, 0.3532, 0.4965, 0.3455, 0.4965, 0.3456, 0.4752, 0.3641, 0.4752, 0.3641, 0.4888, 0.8153, 0.7655, 0.8183, 0.7655, 0.8183, 0.7718, 0.8153, 0.7718, 0.8058, 0.7019, 0.809, 0.7019, 0.809, 0.7082, 0.8058, 0.7082, 0.8183, 0.6826, 0.8153, 0.6826, 0.8153, 0.6763, 0.8183, 0.6763, 0.8122, 0.7144, 0.809, 0.7144, 0.809, 0.7082, 0.8122, 0.7082, 0.8051, 0.6697, 0.8083, 0.6697, 0.8083, 0.6759, 0.8051, 0.6759, 0.7763, 0.701, 0.7717, 0.701, 0.7717, 0.6921, 0.7763, 0.6921, 0.8027, 0.7337, 0.8058, 0.7337, 0.8058, 0.74, 0.8027, 0.74, 0.769, 0.7765, 0.7722, 0.7765, 0.7722, 0.7827, 0.769, 0.7827, 0.8058, 0.6826, 0.8027, 0.6826, 0.8027, 0.6763, 0.8058, 0.6763, 0.8115, 0.6696, 0.8147, 0.6696, 0.8147, 0.6759, 0.8115, 0.6759, 0.8178, 0.6696, 0.8207, 0.6696, 0.8207, 0.6759, 0.8178, 0.6759, 0.3409, 0.5102, 0.3448, 0.5203, 0.3307, 0.5141, 0.3212, 0.5098, 0.3273, 0.5108, 0.3273, 0.5072, 0.3273, 0.5018, 0.3273, 0.5, 0.3298, 0.5, 0.3334, 0.5, 0.3334, 0.5018, 0.3328, 0.5018, 0.332, 0.5023, 0.3308, 0.5038, 0.3297, 0.5059, 0.3291, 0.5085, 0.3291, 0.5095, 0.3297, 0.5121, 0.3308, 0.5143, 0.332, 0.5157, 0.3328, 0.5162, 0.3273, 0.5162, 0.3522, 0.4857, 0.3528, 0.4857, 0.3556, 0.5153, 0.3556, 0.5225, 0.3336, 0.5225, 0.3336, 0.5153, 0.337, 0.4857, 0.3374, 0.4857, 0.3374, 0.473, 0.3522, 0.473, 0.2883, 0.4668, 0.2883, 0.4576, 0.2883, 0.4515, 0.3062, 0.4515, 0.3062, 0.4576, 0.3062, 0.4668, 0.3067, 0.4668, 0.3108, 0.5025, 0.3108, 0.5113, 0.2842, 0.5113, 0.2842, 0.5025, 0.2875, 0.4668, 0.2907, 0.4844, 0.291, 0.4837, 0.291, 0.4833, 0.2909, 0.483, 0.2906, 0.4827, 0.292, 0.4833, 0.2955, 0.4849, 0.2965, 0.4845, 0.2989, 0.4792, 0.294, 0.477, 0.2916, 0.4823, 0.2897, 0.4823, 0.291, 0.4793, 0.2911, 0.4789, 0.2909, 0.4785, 0.2906, 0.4783, 0.2904, 0.4782, 0.29, 0.4781, 0.2896, 0.4783, 0.2894, 0.4786, 0.289, 0.4793, 0.2841, 0.4771, 0.2848, 0.4757, 0.289, 0.4776, 0.29, 0.4772, 0.2907, 0.4756, 0.2858, 0.4734, 0.288, 0.4684, 0.2882, 0.4693, 0.289, 0.4709, 0.2905, 0.4728, 0.2926, 0.4745, 0.2935, 0.4749, 0.2961, 0.4753, 0.2985, 0.4752, 0.3003, 0.4747, 0.3011, 0.4742, 0.3014, 0.4736, 0.3018, 0.4723, 0.3019, 0.4711, 0.3017, 0.4701, 0.3012, 0.4696, 0.3012, 0.4696, 0.307, 0.4565, 0.3104, 0.458, 0.309, 0.4613, 0.3031, 0.4744, 0.3031, 0.4744, 0.3006, 0.48, 0.2982, 0.4853, 0.2986, 0.4863, 0.2972, 0.4857, 0.2969, 0.4855, 0.2965, 0.4854, 0.2961, 0.4856, 0.2959, 0.4859, 0.2956, 0.4866, 0.3371, 0.5144, 0.3514, 0.5144, 0.3514, 0.5182, 0.3479, 0.5182, 0.3334, 0.5182, 0.3215, 0.5182, 0.3207, 0.5189, 0.3199, 0.5182, 0.3203, 0.5181, 0.3206, 0.5178, 0.3207, 0.5174, 0.3207, 0.517, 0.3206, 0.5166, 0.3203, 0.5163, 0.3199, 0.5162, 0.3191, 0.5162, 0.3191, 0.5108, 0.3199, 0.5108, 0.3203, 0.5107, 0.3206, 0.5104, 0.3207, 0.51, 0.3207, 0.509, 0.324, 0.509, 0.3244, 0.5089, 0.3246, 0.5086, 0.3248, 0.5083, 0.3248, 0.508, 0.3246, 0.5076, 0.3244, 0.5073, 0.324, 0.5072, 0.3232, 0.5072, 0.3232, 0.5018, 0.3248, 0.5018, 0.3248, 0.5065, 0.3255, 0.5072, 0.3273, 0.5072, 0.3273, 0.5108, 0.3215, 0.5108, 0.3207, 0.5116, 0.3207, 0.5154, 0.3215, 0.5162, 0.3273, 0.5162, 0.3328, 0.5162, 0.3334, 0.5162, 0.3348, 0.5161, 0.336, 0.5157, 0.3368, 0.5151, 0.3371, 0.5144, 0.1466, 0.4261, 0.1505, 0.4342, 0.152, 0.4403, 0.1518, 0.4172, 0.1505, 0.4159, 0.1506, 0.4154, 0.1522, 0.417, 0.1525, 0.4438, 0.1502, 0.4344, 0.1463, 0.4264, 0.1415, 0.421, 0.1377, 0.4192, 0.1359, 0.4192, 0.1321, 0.4194, 0.1288, 0.4203, 0.1267, 0.4215, 0.1259, 0.4229, 0.1264, 0.4212, 0.1287, 0.4199, 0.132, 0.419, 0.1358, 0.4188, 0.1378, 0.4188, 0.1418, 0.4207])
me_cube_001.materials.append(mat_material)
me_cube_001.use_mirror_vertex_groups = False
me_cube_001.update()

# ---- objects
ob_gate = bpy.data.objects.new('gate', me_cube_001)

# ---- transforms, parenting, visibility, modifiers, constraints
ob_gate.location = (0.0, 0.0, 0.0)
ob_gate.lock_rotations_4d = False
ob_gate.empty_display_type = 'ARROWS'
ob_gate.lineart.crease_threshold = 0.0

# ---- collection membership
col_collection.objects.link(ob_gate)

# ---- scene / render settings (as saved in the file)
scene.frame_start = 1; scene.frame_end = 250; scene.frame_set(83)
scene.render.engine = 'BLENDER_EEVEE_NEXT'
scene.cycles.sampling_pattern = 'TABULATED_SOBOL'
scene.view_settings.view_transform = 'Filmic'
bpy.context.view_layer.update()

# ---- added for rendering (the .blend has no active camera and no usable light): camera, sun
cam_auto = bpy.data.cameras.new('AutoCamera')
cam_auto.lens = 50.0
cam_auto.sensor_width = 36.0
cam_auto.clip_end = 1000.0
ob_auto_camera = bpy.data.objects.new('AutoCamera', cam_auto)
scene.collection.objects.link(ob_auto_camera)
ob_auto_camera.location = (39.126, -46.7189, 45.2024)
ob_auto_camera.rotation_euler = (1.09748, -7.21219e-08, 0.694738)
scene.camera = ob_auto_camera
light_auto_sun = bpy.data.lights.new('AutoSun', 'SUN')
light_auto_sun.energy = 3.0
light_auto_sun.angle = 0.0523599
ob_auto_sun = bpy.data.objects.new('AutoSun', light_auto_sun)
scene.collection.objects.link(ob_auto_sun)
ob_auto_sun.rotation_euler = (0.872665, 0.174533, 0.523599)
bpy.context.view_layer.update()
